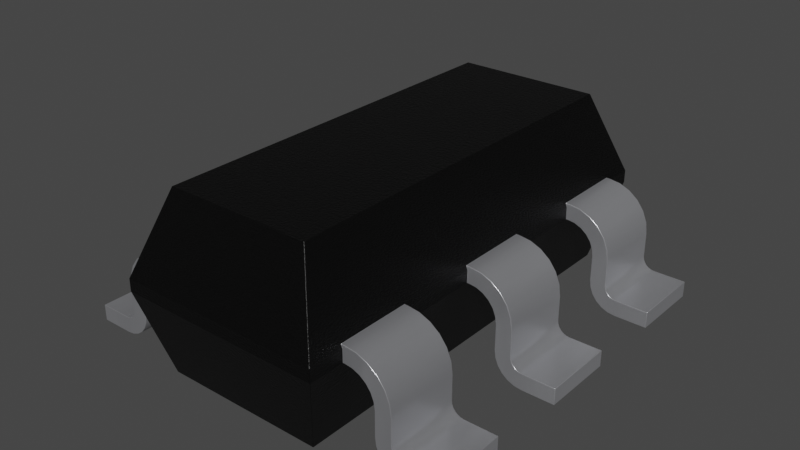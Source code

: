 # Source: SC-74-6_1.5x2.9mm_P0.95mm.blend  (saved by Blender 4.1.24; exported with 4.5.12 LTS)
import bpy
from mathutils import Matrix  # noqa: F401  (used for matrix-valued properties, if any)

bpy.ops.wm.read_factory_settings(use_empty=True)
scene = bpy.context.scene
scene.name = 'Scene'

# ---- collections
col_sc_74_6_1_5x2_9mm_p0_95mm = bpy.data.collections.new('SC-74-6_1.5x2.9mm_P0.95mm'); scene.collection.children.link(col_sc_74_6_1_5x2_9mm_p0_95mm)

# ---- materials (node trees are filled in below, after node groups)
mat_plastic_sintered_gloss_black = bpy.data.materials.new('plastic_sintered_gloss_black')
mat_plastic_sintered_gloss_black.use_transparent_shadow = False
mat_plastic_sintered_gloss_black.preview_render_type = 'CUBE'
mat_metal_pins = bpy.data.materials.new('metal_pins')
mat_metal_pins.use_transparent_shadow = False
mat_metal_pins.preview_render_type = 'CUBE'

# ---- material node trees
mat_plastic_sintered_gloss_black.use_nodes = True; mat_plastic_sintered_gloss_black.node_tree.nodes.clear()
_N = mat_plastic_sintered_gloss_black.node_tree.nodes; _L = mat_plastic_sintered_gloss_black.node_tree.links
n0 = _N.new('ShaderNodeBsdfPrincipled'); n0.name = 'Principled BSDF'; n0.location = (10, 300)
n0.distribution = 'GGX'
n0.subsurface_method = 'BURLEY'
n0.inputs[0].default_value = (0.0, 0.0, 0.0, 1.0)
n0.inputs[1].default_value = 0.1372
n0.inputs[2].default_value = 0.3706
n0.inputs[3].default_value = 1.45
n0.inputs[27].default_value = (0.0, 0.0, 0.0, 1.0)
n0.inputs[28].default_value = 1.0
n1 = _N.new('ShaderNodeOutputMaterial'); n1.name = 'Material Output'; n1.location = (300, 300)
n2 = _N.new('ShaderNodeTexNoise'); n2.name = 'Noise Texture'; n2.location = (-893, 54)
n2.inputs[2].default_value = 150.0
n2.inputs[3].default_value = 5.0
n2.inputs[4].default_value = 0.8375
n3 = _N.new('ShaderNodeBump'); n3.name = 'Bump'; n3.location = (-604, -53)
n3.inputs[0].default_value = 0.2
n3.inputs[1].default_value = 1.0
n3.inputs[2].default_value = 1.0
_L.new(n0.outputs[0], n1.inputs[0])
_L.new(n2.outputs[0], n3.inputs[3])
_L.new(n3.outputs[0], n0.inputs[5])
n1.is_active_output = True
mat_metal_pins.use_nodes = True; mat_metal_pins.node_tree.nodes.clear()
_N = mat_metal_pins.node_tree.nodes; _L = mat_metal_pins.node_tree.links
n0 = _N.new('ShaderNodeMapping'); n0.name = 'Mapping'; n0.location = (-1447, -91)
n0.inputs[3].default_value = (4.8, 1.2, 1.1)
n1 = _N.new('ShaderNodeBsdfPrincipled'); n1.name = 'Principled BSDF'; n1.location = (-560, 254)
n1.distribution = 'GGX'
n1.subsurface_method = 'BURLEY'
n1.inputs[1].default_value = 0.7818
n1.inputs[2].default_value = 0.2886
n1.inputs[3].default_value = 1.45
n1.inputs[13].default_value = 0.0
n1.inputs[27].default_value = (0.0, 0.0, 0.0, 1.0)
n1.inputs[28].default_value = 1.0
n2 = _N.new('ShaderNodeOutputMaterial'); n2.name = 'Material Output.002'; n2.location = (-205, 253)
n2.width = 213
n3 = _N.new('ShaderNodeTexNoise'); n3.name = 'Noise Texture.002'; n3.location = (-1228, -73)
n3.inputs[2].default_value = 0.1
n3.inputs[3].default_value = 7.0
n3.inputs[4].default_value = 0.6
n3.inputs[8].default_value = 0.4
n4 = _N.new('ShaderNodeTexCoord'); n4.name = 'Texture Coordinate'; n4.location = (-1636, -116)
n5 = _N.new('ShaderNodeMix'); n5.name = 'Mix.001'; n5.location = (-921, 45)
n5.data_type = 'RGBA'
n5.inputs[6].default_value = (0.9398, 0.9547, 1.0, 1.0)
n5.inputs[7].default_value = (0.13, 0.1259, 0.1359, 1.0)
n6 = _N.new('ShaderNodeBump'); n6.name = 'Bump.001'; n6.location = (-1001, -227)
n6.inputs[0].default_value = 0.05
n6.inputs[1].default_value = 0.01
n6.inputs[2].default_value = 1.0
_L.new(n1.outputs[0], n2.inputs[0])
_L.new(n3.outputs[0], n6.inputs[3])
_L.new(n0.outputs[0], n3.inputs[0])
_L.new(n3.outputs[0], n5.inputs[0])
_L.new(n4.outputs[3], n0.inputs[0])
_L.new(n5.outputs[2], n1.inputs[0])
_L.new(n6.outputs[0], n1.inputs[5])
n2.is_active_output = True

# ---- world
world_world = bpy.data.worlds.new('World'); scene.world = world_world
world_world.use_nodes = True; world_world.node_tree.nodes.clear()
_N = world_world.node_tree.nodes; _L = world_world.node_tree.links
n0 = _N.new('ShaderNodeOutputWorld'); n0.name = 'World Output'; n0.location = (300, 300)
n1 = _N.new('ShaderNodeBackground'); n1.name = 'Background'; n1.location = (10, 300)
n1.inputs[0].default_value = (0.05088, 0.05088, 0.05088, 1.0)
_L.new(n1.outputs[0], n0.inputs[0])
n0.is_active_output = True
world_world.color = (0.05088, 0.05088, 0.05088)
world_world.use_sun_shadow = False
world_world.sun_shadow_jitter_overblur = 0.0

# ---- meshes
me_shape_9_indexedfaceset_003 = bpy.data.meshes.new('SHAPE_9_IndexedFaceSet.003')
me_shape_9_indexedfaceset_003.from_pydata([(-0.6233, 0.7214, 0.6096), (-0.6325, 0.2261, 0.5842), (-0.6233, -1.184, 0.6096), (-0.6325, 1.179, 0.5842), (-0.6325, 0.7214, 0.508), (-0.6325, -0.7264, 0.5842), (0.6375, 1.179, 0.5842), (0.4526, -1.215, 1.092), (0.6375, -1.184, 0.5842), (0.6283, -0.7264, 0.6096), (0.6375, 0.2261, 0.5842), (-0.6325, -1.4, 0.5842), (-0.6325, -1.184, 0.5842), (-0.6325, -1.4, 0.508), (0.6375, -0.7264, 0.508), (0.6375, -0.7264, 0.5842), (0.6375, -0.2311, 0.5842), (0.6375, 1.395, 0.5842), (-0.6325, 1.395, 0.5842), (-0.6325, 1.179, 0.508), (-0.4476, 1.21, 1.092), (0.4526, 1.21, 1.092), (-0.4476, -1.215, 1.092), (0.6375, -1.4, 0.5842), (0.6375, -1.4, 0.508), (0.6375, 0.7214, 0.508), (0.6375, 1.395, 0.508), (0.5014, -1.263, 0.0), (-0.6325, 1.395, 0.508), (0.5014, 1.258, 0.0), (-0.6325, -0.7264, 0.508), (-0.4964, -1.263, 0.0), (-0.4964, 1.258, 0.0), (0.7759, -0.7264, 0.4559), (0.8219, -0.7264, 0.3762), (0.9598, -0.7264, 0.006058), (1.209, -0.7264, 0.0), (0.9398, -0.7264, 0.1397), (0.9296, -0.7264, 0.3302), (0.6502, -0.7264, 0.6096), (0.9201, -0.7264, 0.4025), (0.6375, -1.184, 0.508), (0.8219, -1.184, 0.3762), (0.828, -1.184, 0.3302), (0.8518, -1.184, 0.0889), (0.9598, -1.184, 0.006058), (1.006, -1.184, 0.1016), (0.9398, -1.184, 0.1397), (0.9519, -1.184, 0.1239), (0.6502, -1.184, 0.6096), (0.7225, -1.184, 0.6001), (1.006, -0.7264, 0.1016), (1.209, -1.184, 0.1016), (1.209, -0.7264, 0.1016), (1.209, -1.184, 0.0), (1.006, -0.7264, 0.0), (0.8341, -1.184, 0.1318), (0.8801, -1.184, 0.05208), (0.9169, -1.184, 0.02382), (1.006, -1.184, 0.0), (0.828, -0.7264, 0.1778), (0.8341, -0.7264, 0.1318), (0.8518, -0.7264, 0.0889), (0.8801, -0.7264, 0.05208), (0.9169, -0.7264, 0.02382), (0.828, -1.184, 0.1778), (0.828, -0.7264, 0.3302), (0.6962, -0.7264, 0.5019), (0.7391, -0.7264, 0.4842), (0.8042, -0.7264, 0.4191), (0.6502, -1.184, 0.508), (0.6962, -1.184, 0.5019), (0.7391, -1.184, 0.4842), (0.7759, -1.184, 0.4559), (0.8042, -1.184, 0.4191), (0.6502, -0.7264, 0.508), (0.6283, -1.184, 0.6096), (0.7899, -1.184, 0.5722), (0.8478, -1.184, 0.5278), (0.8922, -1.184, 0.4699), (0.9201, -1.184, 0.4025), (0.9296, -1.184, 0.3302), (0.7225, -0.7264, 0.6001), (0.7899, -0.7264, 0.5722), (0.8478, -0.7264, 0.5278), (0.8922, -0.7264, 0.4699), (0.9296, -0.7264, 0.1778), (0.9296, -1.184, 0.1778), (0.9322, -0.7264, 0.1581), (0.9519, -0.7264, 0.1239), (0.9677, -0.7264, 0.1118), (0.9861, -0.7264, 0.1042), (0.9322, -1.184, 0.1581), (0.9677, -1.184, 0.1118), (0.9861, -1.184, 0.1042), (-0.6579, -1.184, 0.508), (-0.7468, -1.184, 0.4842), (-0.8119, -1.184, 0.4191), (-0.8357, -1.184, 0.3302), (-0.8595, -1.184, 0.0889), (-0.9675, -1.184, 0.006058), (-1.217, -1.184, 0.0), (-1.217, -1.184, 0.1016), (-0.9399, -1.184, 0.1581), (-0.9475, -1.184, 0.1397), (-0.9596, -1.184, 0.1239), (-0.9754, -1.184, 0.1118), (-0.7976, -1.184, 0.5722), (-0.8555, -1.184, 0.5278), (-0.9278, -1.184, 0.4025), (-0.6325, -1.184, 0.508), (-0.7468, -0.7264, 0.4842), (-0.8119, -0.7264, 0.4191), (-0.8296, -0.7264, 0.3762), (-0.9675, -0.7264, 0.006058), (-1.013, -0.7264, 0.0), (-1.217, -0.7264, 0.0), (-0.9399, -0.7264, 0.1581), (-0.9754, -0.7264, 0.1118), (-0.9938, -0.7264, 0.1042), (-0.6579, -0.7264, 0.6096), (-0.7302, -0.7264, 0.6001), (-0.6233, -0.7264, 0.6096), (-1.013, -1.184, 0.0), (-0.8357, -0.7264, 0.1778), (-0.8418, -0.7264, 0.1318), (-0.8595, -0.7264, 0.0889), (-0.8878, -0.7264, 0.05208), (-0.9246, -0.7264, 0.02382), (-0.8418, -1.184, 0.1318), (-0.8878, -1.184, 0.05208), (-0.9246, -1.184, 0.02382), (-0.8357, -0.7264, 0.3302), (-0.8357, -1.184, 0.1778), (-0.7039, -1.184, 0.5019), (-0.7836, -1.184, 0.4559), (-0.8296, -1.184, 0.3762), (-0.6579, -0.7264, 0.508), (-0.7039, -0.7264, 0.5019), (-0.7836, -0.7264, 0.4559), (-0.7976, -0.7264, 0.5722), (-0.8555, -0.7264, 0.5278), (-0.8999, -0.7264, 0.4699), (-0.9278, -0.7264, 0.4025), (-0.9373, -0.7264, 0.3302), (-0.9373, -1.184, 0.3302), (-0.6579, -1.184, 0.6096), (-0.7302, -1.184, 0.6001), (-0.8999, -1.184, 0.4699), (-0.9373, -0.7264, 0.1778), (-0.9373, -1.184, 0.1778), (-0.9938, -1.184, 0.1042), (-0.9475, -0.7264, 0.1397), (-0.9596, -0.7264, 0.1239), (-1.013, -1.184, 0.1016), (-1.013, -0.7264, 0.1016), (-1.217, -0.7264, 0.1016), (0.6502, 0.2261, 0.508), (0.6962, 0.2261, 0.5019), (0.7759, 0.2261, 0.4559), (0.8219, 0.2261, 0.3762), (0.828, 0.2261, 0.3302), (0.8518, 0.2261, 0.0889), (0.8801, 0.2261, 0.05208), (0.9169, 0.2261, 0.02382), (0.9598, 0.2261, 0.006058), (1.006, 0.2261, 0.0), (1.209, 0.2261, 0.0), (0.9322, 0.2261, 0.1581), (0.9519, 0.2261, 0.1239), (0.9677, 0.2261, 0.1118), (0.9861, 0.2261, 0.1042), (0.7899, 0.2261, 0.5722), (0.8478, 0.2261, 0.5278), (0.6283, 0.2261, 0.6096), (0.6375, -0.2311, 0.508), (0.6502, -0.2311, 0.508), (0.6962, -0.2311, 0.5019), (0.7391, -0.2311, 0.4842), (0.7759, -0.2311, 0.4559), (0.8042, -0.2311, 0.4191), (0.8219, -0.2311, 0.3762), (0.8341, -0.2311, 0.1318), (0.8518, -0.2311, 0.0889), (0.9169, -0.2311, 0.02382), (1.006, -0.2311, 0.0), (1.209, -0.2311, 0.0), (1.209, -0.2311, 0.1016), (0.9296, -0.2311, 0.3302), (0.6502, -0.2311, 0.6096), (0.8478, -0.2311, 0.5278), (0.8922, -0.2311, 0.4699), (0.6283, -0.2311, 0.6096), (1.209, 0.2261, 0.1016), (0.8801, -0.2311, 0.05208), (0.9598, -0.2311, 0.006058), (0.8341, 0.2261, 0.1318), (0.828, -0.2311, 0.1778), (0.828, 0.2261, 0.1778), (0.828, -0.2311, 0.3302), (0.7391, 0.2261, 0.4842), (0.8042, 0.2261, 0.4191), (0.6375, 0.2261, 0.508), (0.6502, 0.2261, 0.6096), (0.7225, -0.2311, 0.6001), (0.7899, -0.2311, 0.5722), (0.9201, -0.2311, 0.4025), (0.7225, 0.2261, 0.6001), (0.8922, 0.2261, 0.4699), (0.9201, 0.2261, 0.4025), (0.9296, 0.2261, 0.3302), (0.9296, 0.2261, 0.1778), (0.9296, -0.2311, 0.1778), (0.9398, 0.2261, 0.1397), (1.006, 0.2261, 0.1016), (1.006, -0.2311, 0.1016), (0.9322, -0.2311, 0.1581), (0.9398, -0.2311, 0.1397), (0.9519, -0.2311, 0.1239), (0.9677, -0.2311, 0.1118), (0.9861, -0.2311, 0.1042), (0.6502, 1.179, 0.508), (0.7759, 1.179, 0.4559), (0.828, 1.179, 0.3302), (0.828, 1.179, 0.1778), (0.8341, 1.179, 0.1318), (0.8518, 1.179, 0.0889), (0.8801, 1.179, 0.05208), (0.9598, 1.179, 0.006058), (1.006, 1.179, 0.0), (0.9322, 1.179, 0.1581), (0.9861, 1.179, 0.1042), (0.6502, 1.179, 0.6096), (0.7899, 1.179, 0.5722), (0.6283, 1.179, 0.6096), (0.6375, 0.7214, 0.5842), (0.6962, 0.7214, 0.5019), (0.8219, 0.7214, 0.3762), (0.828, 0.7214, 0.3302), (1.209, 0.7214, 0.1016), (0.9296, 0.7214, 0.1778), (0.9322, 0.7214, 0.1581), (0.9398, 0.7214, 0.1397), (0.9519, 0.7214, 0.1239), (0.9677, 0.7214, 0.1118), (0.9861, 0.7214, 0.1042), (0.9296, 0.7214, 0.3302), (0.7225, 0.7214, 0.6001), (1.006, 1.179, 0.1016), (1.006, 0.7214, 0.1016), (1.209, 1.179, 0.1016), (1.209, 0.7214, 0.0), (1.209, 1.179, 0.0), (1.006, 0.7214, 0.0), (0.8341, 0.7214, 0.1318), (0.8518, 0.7214, 0.0889), (0.8801, 0.7214, 0.05208), (0.9169, 0.7214, 0.02382), (0.9598, 0.7214, 0.006058), (0.9169, 1.179, 0.02382), (0.828, 0.7214, 0.1778), (0.6962, 1.179, 0.5019), (0.7391, 1.179, 0.4842), (0.8042, 1.179, 0.4191), (0.8219, 1.179, 0.3762), (0.6502, 0.7214, 0.508), (0.7391, 0.7214, 0.4842), (0.7759, 0.7214, 0.4559), (0.8042, 0.7214, 0.4191), (0.6375, 1.179, 0.508), (0.6502, 0.7214, 0.6096), (0.6283, 0.7214, 0.6096), (0.7899, 0.7214, 0.5722), (0.8478, 0.7214, 0.5278), (0.8922, 0.7214, 0.4699), (0.9201, 0.7214, 0.4025), (0.7225, 1.179, 0.6001), (0.8478, 1.179, 0.5278), (0.8922, 1.179, 0.4699), (0.9201, 1.179, 0.4025), (0.9296, 1.179, 0.3302), (0.9296, 1.179, 0.1778), (0.9398, 1.179, 0.1397), (0.9519, 1.179, 0.1239), (0.9677, 1.179, 0.1118), (-1.217, 0.2261, 0.0), (-1.217, -0.2311, 0.0), (-0.8357, 0.2261, 0.1778), (-0.8418, 0.2261, 0.1318), (-0.9675, 0.2261, 0.006058), (-1.013, 0.2261, 0.0), (-0.8418, -0.2311, 0.1318), (-0.8595, -0.2311, 0.0889), (-0.9246, -0.2311, 0.02382), (-0.9675, -0.2311, 0.006058), (-1.013, -0.2311, 0.0), (-0.8357, -0.2311, 0.3302), (-0.8357, 0.2261, 0.3302), (-0.7039, -0.2311, 0.5019), (-0.7468, -0.2311, 0.4842), (-0.7836, -0.2311, 0.4559), (-0.6579, 0.2261, 0.508), (-0.7468, 0.2261, 0.4842), (-0.7836, 0.2261, 0.4559), (-0.8119, 0.2261, 0.4191), (-0.8296, 0.2261, 0.3762), (-0.6325, 0.2261, 0.508), (-0.6579, 0.2261, 0.6096), (-0.7302, 0.2261, 0.6001), (-0.7976, 0.2261, 0.5722), (-0.9278, 0.2261, 0.4025), (-0.9373, 0.2261, 0.3302), (-0.6579, -0.2311, 0.6096), (-0.7976, -0.2311, 0.5722), (-0.9278, -0.2311, 0.4025), (-0.9373, -0.2311, 0.3302), (-0.9373, -0.2311, 0.1778), (-0.9475, -0.2311, 0.1397), (-0.9596, -0.2311, 0.1239), (-0.9938, -0.2311, 0.1042), (-0.9399, 0.2261, 0.1581), (-0.9596, 0.2261, 0.1239), (-0.9754, 0.2261, 0.1118), (-0.9938, 0.2261, 0.1042), (-0.6325, -0.2311, 0.508), (-0.6325, -0.2311, 0.5842), (-0.6579, -0.2311, 0.508), (-0.8119, -0.2311, 0.4191), (-0.8296, -0.2311, 0.3762), (-0.8357, -0.2311, 0.1778), (-0.8878, -0.2311, 0.05208), (-1.217, -0.2311, 0.1016), (-1.013, -0.2311, 0.1016), (-0.9399, -0.2311, 0.1581), (-0.9754, -0.2311, 0.1118), (-0.7302, -0.2311, 0.6001), (-0.8555, -0.2311, 0.5278), (-0.8999, -0.2311, 0.4699), (-0.6233, -0.2311, 0.6096), (-0.6233, 0.2261, 0.6096), (-0.7039, 0.2261, 0.5019), (-0.8595, 0.2261, 0.0889), (-0.8878, 0.2261, 0.05208), (-0.9246, 0.2261, 0.02382), (-1.217, 0.2261, 0.1016), (-1.013, 0.2261, 0.1016), (-0.9373, 0.2261, 0.1778), (-0.9475, 0.2261, 0.1397), (-0.8555, 0.2261, 0.5278), (-0.8999, 0.2261, 0.4699), (-1.013, 1.179, 0.0), (-1.217, 1.179, 0.0), (-0.8357, 1.179, 0.1778), (-0.8595, 1.179, 0.0889), (-0.8878, 1.179, 0.05208), (-1.013, 0.7214, 0.0), (-0.8357, 1.179, 0.3302), (-0.6579, 0.7214, 0.508), (-0.7039, 0.7214, 0.5019), (-0.7468, 0.7214, 0.4842), (-0.7836, 0.7214, 0.4559), (-0.8119, 0.7214, 0.4191), (-0.6579, 1.179, 0.508), (-0.7039, 1.179, 0.5019), (-0.8296, 1.179, 0.3762), (-0.6579, 0.7214, 0.6096), (-0.6579, 1.179, 0.6096), (-0.6233, 1.179, 0.6096), (-0.7302, 1.179, 0.6001), (-0.7976, 1.179, 0.5722), (-0.8555, 1.179, 0.5278), (-0.8999, 1.179, 0.4699), (-0.9278, 1.179, 0.4025), (-0.7302, 0.7214, 0.6001), (-0.7976, 0.7214, 0.5722), (-0.8999, 0.7214, 0.4699), (-0.9373, 0.7214, 0.3302), (-0.9373, 1.179, 0.3302), (-0.9373, 1.179, 0.1778), (-1.013, 1.179, 0.1016), (-0.9475, 1.179, 0.1397), (-0.9596, 1.179, 0.1239), (-0.9754, 1.179, 0.1118), (-0.9938, 1.179, 0.1042), (-1.217, 0.7214, 0.1016), (-1.217, 1.179, 0.1016), (-0.6325, 0.7214, 0.5842), (-0.8296, 0.7214, 0.3762), (-0.8357, 0.7214, 0.3302), (-0.8357, 0.7214, 0.1778), (-0.8418, 0.7214, 0.1318), (-0.8595, 0.7214, 0.0889), (-0.8878, 0.7214, 0.05208), (-0.9246, 0.7214, 0.02382), (-0.9675, 0.7214, 0.006058), (-1.217, 0.7214, 0.0), (-1.013, 0.7214, 0.1016), (-0.9373, 0.7214, 0.1778), (-0.9399, 0.7214, 0.1581), (-0.9475, 0.7214, 0.1397), (-0.9596, 0.7214, 0.1239), (-0.9754, 0.7214, 0.1118), (-0.9938, 0.7214, 0.1042), (-0.8555, 0.7214, 0.5278), (-0.9278, 0.7214, 0.4025), (-0.7468, 1.179, 0.4842), (-0.7836, 1.179, 0.4559), (-0.8119, 1.179, 0.4191), (-0.8418, 1.179, 0.1318), (-0.9246, 1.179, 0.02382), (-0.9675, 1.179, 0.006058), (-0.9399, 1.179, 0.1581)], [], [(323, 322, 321, 347, 320, 346, 311, 310, 349, 348, 309, 308, 307, 339, 1, 306, 301, 340, 302, 303, 304, 305, 297, 287, 288, 341, 342, 343, 289, 290, 285, 344, 345), (298, 340, 301, 326), (106, 118, 119, 151), (167, 193, 187, 186), (324, 30, 5, 325), (333, 320, 347, 317), (8, 76, 9, 15, 16, 192, 174, 10, 235, 271, 234, 6, 17, 21, 7, 23), (201, 180, 179, 159), (166, 167, 186, 185), (191, 206, 209, 208), (192, 189, 203, 174), (110, 13, 11, 12), (214, 215, 187, 193), (171, 220, 215, 214), (274, 275, 279, 278), (103, 117, 152, 104), (145, 109, 143, 144), (224, 225, 254, 260), (14, 41, 24, 27, 29, 26, 269, 25, 202, 175), (151, 119, 155, 154), (229, 252, 251, 253), (237, 264, 223, 238), (223, 224, 260, 238), (90, 93, 94, 91), (290, 289, 294, 295), (271, 270, 232, 234), (28, 19, 3, 18), (257, 256, 227, 259), (20, 18, 3, 367, 0, 386, 1, 339, 338, 325, 5, 122, 2, 12, 11, 22), (324, 326, 301, 306), (387, 364, 407, 361), (359, 405, 363, 358), (305, 328, 296, 297), (285, 286, 331, 344), (346, 316, 315, 311), (361, 407, 406, 360), (308, 309, 313, 335), (18, 20, 21, 17), (33, 73, 72, 68), (44, 56, 61, 62), (385, 384, 396, 379), (59, 45, 35, 55), (343, 342, 330, 293), (368, 369, 374, 373), (348, 349, 337, 336), (318, 321, 322, 334), (37, 47, 48, 89), (89, 48, 93, 90), (49, 50, 82, 39), (50, 77, 83, 82), (0, 367, 366, 365), (189, 204, 207, 203), (23, 24, 41, 8), (91, 94, 46, 51), (18, 17, 26, 28), (38, 81, 87, 86), (213, 217, 218, 169), (411, 398, 397, 378), (77, 78, 84, 83), (378, 397, 376, 377), (136, 113, 112, 97), (306, 4, 19, 28, 32, 31, 13, 110, 30, 324), (133, 129, 125, 124), (140, 141, 108, 107), (123, 101, 116, 115), (11, 13, 24, 23), (113, 136, 98, 132), (262, 266, 236, 261), (300, 303, 302, 299), (92, 88, 86, 87), (149, 150, 145, 144), (270, 247, 276, 232), (376, 404, 372, 377), (98, 133, 124, 132), (2, 122, 120, 146), (159, 179, 178, 200), (370, 371, 375, 403), (253, 258, 228, 229), (121, 140, 107, 147), (115, 114, 100, 123), (96, 111, 138, 134), (79, 80, 40, 85), (78, 79, 85, 84), (116, 101, 102, 156), (4, 306, 1, 386), (283, 243, 244, 284), (349, 310, 314, 337), (55, 36, 54, 59), (280, 246, 240, 281), (185, 186, 187, 215, 220, 219, 218, 217, 216, 212, 188, 206, 191, 190, 205, 204, 189, 192, 16, 175, 176, 177, 178, 179, 180, 181, 199, 197, 182, 183, 194, 184, 195), (261, 236, 265, 221), (6, 269, 26, 17), (67, 71, 70, 75), (221, 265, 25, 269), (258, 257, 259, 228), (28, 26, 29, 32), (10, 202, 25, 235), (158, 177, 176, 157), (263, 268, 267, 222), (161, 198, 197, 199), (157, 176, 175, 202), (117, 103, 150, 149), (195, 184, 164, 165), (183, 182, 196, 162), (200, 178, 177, 158), (264, 237, 268, 263), (272, 273, 277, 233), (185, 195, 165, 166), (255, 254, 225, 226), (15, 14, 175, 16), (160, 181, 180, 201), (205, 190, 173, 172), (128, 127, 130, 131), (204, 205, 172, 207), (169, 218, 219, 170), (32, 29, 27, 31), (256, 257, 258, 253, 251, 239, 249, 245, 244, 243, 242, 241, 240, 246, 275, 274, 273, 272, 247, 270, 271, 235, 25, 265, 236, 266, 267, 268, 237, 238, 260, 254, 255), (190, 191, 208, 173), (168, 216, 217, 213), (97, 112, 139, 135), (141, 142, 148, 108), (58, 57, 63, 64), (248, 249, 239, 250), (289, 343, 293, 294), (68, 72, 71, 67), (7, 21, 20, 22), (31, 27, 24, 13), (276, 233, 277, 278, 279, 280, 281, 230, 282, 283, 284, 231, 248, 250, 252, 229, 228, 259, 227, 226, 225, 224, 223, 264, 263, 222, 262, 261, 221, 269, 6, 234, 232), (126, 125, 129, 99), (284, 244, 245, 231), (252, 250, 239, 251), (222, 267, 266, 262), (170, 219, 220, 171), (280, 279, 275, 246), (216, 168, 211, 212), (9, 39, 82, 83, 84, 85, 40, 38, 86, 88, 37, 89, 90, 91, 51, 53, 36, 55, 35, 64, 63, 62, 61, 60, 66, 34, 69, 33, 68, 67, 75, 14, 15), (156, 102, 154, 155), (184, 194, 163, 164), (342, 341, 292, 330), (194, 183, 162, 163), (329, 291, 288, 287), (241, 230, 281, 240), (210, 188, 212, 211), (273, 274, 278, 277), (60, 61, 56, 65), (210, 209, 206, 188), (247, 272, 233, 276), (230, 241, 242, 282), (231, 245, 249, 248), (295, 286, 285, 290), (198, 196, 182, 197), (341, 288, 291, 292), (58, 45, 59, 54, 52, 46, 94, 93, 48, 47, 92, 87, 81, 80, 79, 78, 77, 50, 49, 76, 8, 41, 70, 71, 72, 73, 74, 42, 43, 65, 56, 44, 57), (296, 329, 287, 297), (319, 323, 345, 332), (299, 302, 340, 298), (309, 348, 336, 313), (256, 255, 226, 227), (57, 44, 62, 63), (181, 160, 161, 199), (317, 347, 321, 318), (69, 74, 73, 33), (328, 305, 304, 327), (338, 339, 307, 312), (327, 304, 303, 300), (120, 121, 147, 146), (127, 126, 99, 130), (38, 40, 80, 81), (315, 314, 310, 311), (135, 139, 111, 96), (353, 408, 390, 391), (334, 322, 323, 319), (118, 153, 152, 117, 149, 144, 143, 142, 141, 140, 121, 120, 122, 5, 30, 137, 138, 111, 139, 112, 113, 132, 124, 125, 126, 127, 128, 114, 115, 116, 156, 155, 119), (371, 372, 404, 375), (344, 331, 332, 345), (354, 353, 391, 392), (282, 242, 243, 283), (329, 296, 328, 327, 300, 299, 298, 326, 324, 325, 338, 312, 335, 313, 336, 337, 314, 315, 316, 333, 317, 318, 334, 319, 332, 331, 286, 295, 294, 293, 330, 292, 291), (75, 70, 41, 14), (134, 95, 110, 12, 2, 146, 147, 107, 108, 148, 109, 145, 150, 103, 104, 105, 106, 151, 154, 102, 101, 123, 100, 131, 130, 99, 129, 133, 98, 136, 97, 135, 96), (34, 42, 74, 69), (45, 58, 64, 35), (42, 34, 66, 43), (66, 60, 65, 43), (51, 46, 52, 53), (110, 95, 137, 30), (105, 153, 118, 106), (307, 308, 335, 312), (350, 410, 394, 355), (76, 49, 39, 9), (360, 406, 405, 359), (88, 92, 47, 37), (410, 409, 393, 394), (409, 354, 392, 393), (388, 389, 352, 356), (364, 387, 388, 356), (23, 7, 22, 11), (214, 193, 167, 166, 165, 164, 163, 162, 196, 198, 161, 160, 201, 159, 200, 158, 157, 202, 10, 174, 203, 207, 172, 173, 208, 209, 210, 211, 168, 213, 169, 170, 171), (351, 395, 384, 385), (389, 390, 408, 352), (398, 411, 380, 399), (36, 53, 52, 54), (320, 333, 316, 346), (134, 138, 137, 95), (402, 383, 379, 396), (401, 382, 383, 402), (400, 381, 382, 401), (369, 370, 403, 374), (366, 368, 373, 365), (355, 395, 351, 350), (104, 152, 153, 105), (114, 128, 131, 100), (361, 360, 359, 358, 357, 4, 386, 0, 365, 373, 374, 403, 375, 404, 376, 397, 398, 399, 400, 401, 402, 396, 384, 395, 355, 394, 393, 392, 391, 390, 389, 388, 387), (405, 406, 407, 364, 356, 352, 408, 353, 354, 409, 410, 350, 351, 385, 379, 383, 382, 381, 380, 411, 378, 377, 372, 371, 370, 369, 368, 366, 367, 3, 19, 362, 363), (142, 143, 109, 148), (4, 357, 362, 19), (358, 363, 362, 357), (399, 380, 381, 400)])
me_shape_9_indexedfaceset_003.polygons.foreach_set('use_smooth', [True] * 218)
me_shape_9_indexedfaceset_003.polygons.foreach_set('material_index', [1, 1, 1, 1, 0, 1, 0, 1, 1, 1, 1, 0, 1, 1, 1, 1, 1, 1, 0, 1, 1, 1, 1, 1, 1, 1, 0, 1, 0, 1, 1, 1, 1, 1, 1, 1, 1, 0, 1, 1, 1, 1, 1, 1, 1, 1, 1, 1, 1, 1, 1, 1, 0, 1, 0, 1, 1, 1, 1, 1, 1, 0, 1, 1, 1, 0, 1, 1, 1, 1, 1, 1, 1, 1, 1, 1, 1, 1, 1, 1, 1, 1, 1, 1, 0, 1, 1, 1, 1, 1, 1, 0, 1, 1, 1, 0, 0, 1, 1, 1, 1, 1, 1, 1, 1, 1, 1, 1, 1, 0, 1, 1, 1, 1, 1, 0, 1, 1, 1, 1, 1, 1, 1, 1, 1, 0, 0, 1, 1, 1, 1, 1, 1, 1, 1, 1, 1, 1, 1, 1, 1, 1, 1, 1, 1, 1, 1, 1, 1, 1, 1, 1, 1, 1, 1, 1, 1, 1, 1, 1, 1, 1, 1, 1, 1, 1, 1, 1, 1, 1, 1, 1, 1, 1, 1, 1, 1, 1, 1, 1, 1, 1, 1, 1, 1, 1, 1, 1, 1, 1, 1, 1, 1, 1, 1, 1, 0, 1, 1, 1, 1, 1, 1, 1, 1, 1, 1, 1, 1, 1, 1, 1, 1, 1, 1, 1, 1, 1])
_k = set([(0, 365), (0, 367), (0, 386), (1, 306), (1, 339), (1, 386), (2, 12), (2, 122), (2, 146), (3, 18), (3, 19), (3, 367), (4, 19), (4, 306), (4, 357), (4, 386), (5, 30), (5, 122), (5, 325), (6, 17), (6, 234), (6, 269), (7, 21), (7, 22), (7, 23), (8, 23), (8, 41), (8, 76), (9, 15), (9, 39), (9, 76), (10, 174), (10, 202), (10, 235), (11, 12), (11, 13), (11, 22), (11, 23), (12, 110), (13, 24), (13, 31), (13, 110), (14, 15), (14, 41), (14, 75), (14, 175), (15, 16), (16, 175), (16, 192), (17, 18), (17, 21), (17, 26), (18, 20), (18, 28), (19, 28), (19, 362), (20, 21), (20, 22), (23, 24), (24, 27), (24, 41), (25, 202), (25, 235), (25, 265), (25, 269), (26, 28), (26, 29), (26, 269), (27, 29), (27, 31), (28, 32), (29, 32), (30, 110), (30, 137), (30, 324), (31, 32), (33, 68), (33, 69), (34, 66), (34, 69), (35, 55), (35, 64), (36, 53), (36, 54), (36, 55), (37, 88), (37, 89), (38, 40), (38, 86), (39, 82), (40, 85), (41, 70), (42, 43), (42, 74), (43, 65), (44, 56), (44, 57), (45, 58), (45, 59), (46, 52), (46, 94), (47, 48), (47, 92), (48, 93), (49, 50), (49, 76), (50, 77), (51, 53), (51, 91), (52, 53), (52, 54), (54, 59), (56, 65), (57, 58), (60, 61), (60, 66), (61, 62), (62, 63), (63, 64), (67, 68), (67, 75), (70, 71), (71, 72), (72, 73), (73, 74), (77, 78), (78, 79), (79, 80), (80, 81), (81, 87), (82, 83), (83, 84), (84, 85), (86, 88), (87, 92), (89, 90), (90, 91), (93, 94), (95, 110), (95, 134), (96, 134), (96, 135), (97, 135), (97, 136), (98, 133), (98, 136), (99, 129), (99, 130), (100, 123), (100, 131), (101, 102), (101, 116), (101, 123), (102, 154), (102, 156), (103, 104), (103, 150), (104, 105), (105, 106), (106, 151), (107, 108), (107, 147), (108, 148), (109, 145), (109, 148), (111, 138), (111, 139), (112, 113), (112, 139), (113, 132), (114, 115), (114, 128), (115, 116), (116, 156), (117, 149), (117, 152), (118, 119), (118, 153), (119, 155), (120, 121), (120, 122), (121, 140), (124, 125), (124, 132), (125, 126), (126, 127), (127, 128), (129, 133), (130, 131), (137, 138), (140, 141), (141, 142), (142, 143), (143, 144), (144, 149), (145, 150), (146, 147), (151, 154), (152, 153), (155, 156), (157, 158), (157, 202), (158, 200), (159, 200), (159, 201), (160, 161), (160, 201), (161, 198), (162, 163), (162, 196), (163, 164), (164, 165), (165, 166), (166, 167), (167, 186), (167, 193), (168, 211), (168, 213), (169, 170), (169, 213), (170, 171), (171, 214), (172, 173), (172, 207), (173, 208), (174, 192), (174, 203), (175, 176), (175, 202), (176, 177), (177, 178), (178, 179), (179, 180), (180, 181), (181, 199), (182, 183), (182, 197), (183, 194), (184, 194), (184, 195), (185, 186), (185, 195), (186, 187), (187, 193), (187, 215), (188, 206), (188, 212), (189, 192), (189, 204), (190, 191), (190, 205), (191, 206), (193, 214), (196, 198), (197, 199), (203, 207), (204, 205), (208, 209), (209, 210), (210, 211), (212, 216), (215, 220), (216, 217), (217, 218), (218, 219), (219, 220), (221, 261), (221, 269), (222, 262), (222, 263), (223, 224), (223, 264), (224, 225), (225, 226), (226, 227), (227, 259), (228, 229), (228, 259), (229, 252), (230, 281), (230, 282), (231, 248), (231, 284), (232, 234), (232, 276), (233, 276), (233, 277), (234, 271), (235, 271), (236, 265), (236, 266), (237, 238), (237, 268), (238, 260), (239, 249), (239, 250), (239, 251), (240, 241), (240, 246), (241, 242), (242, 243), (243, 244), (244, 245), (245, 249), (246, 275), (247, 270), (247, 272), (248, 250), (250, 252), (251, 252), (251, 253), (253, 258), (254, 255), (254, 260), (255, 256), (256, 257), (257, 258), (261, 262), (263, 264), (266, 267), (267, 268), (270, 271), (272, 273), (273, 274), (274, 275), (277, 278), (278, 279), (279, 280), (280, 281), (282, 283), (283, 284), (285, 286), (285, 290), (285, 344), (286, 295), (286, 331), (287, 288), (287, 297), (288, 341), (289, 290), (289, 343), (291, 292), (291, 329), (292, 330), (293, 294), (293, 330), (294, 295), (296, 328), (296, 329), (297, 305), (298, 299), (298, 326), (299, 300), (300, 327), (301, 306), (301, 340), (302, 303), (302, 340), (303, 304), (304, 305), (306, 324), (307, 308), (307, 339), (308, 309), (309, 348), (310, 311), (310, 349), (311, 346), (312, 335), (312, 338), (313, 335), (313, 336), (314, 315), (314, 337), (315, 316), (316, 333), (317, 318), (317, 333), (318, 334), (319, 332), (319, 334), (320, 346), (320, 347), (321, 322), (321, 347), (322, 323), (323, 345), (324, 325), (324, 326), (325, 338), (327, 328), (331, 332), (331, 344), (336, 337), (338, 339), (341, 342), (342, 343), (344, 345), (348, 349), (350, 351), (350, 410), (351, 385), (351, 395), (352, 356), (352, 408), (353, 354), (353, 408), (354, 409), (355, 394), (355, 395), (356, 364), (357, 358), (358, 359), (359, 360), (360, 361), (361, 387), (362, 363), (363, 405), (364, 407), (365, 373), (366, 367), (366, 368), (368, 369), (369, 370), (370, 371), (371, 372), (372, 377), (373, 374), (374, 403), (375, 403), (375, 404), (376, 397), (376, 404), (377, 378), (378, 411), (379, 383), (379, 385), (380, 381), (380, 411), (381, 382), (382, 383), (384, 385), (384, 395), (384, 396), (387, 388), (388, 389), (389, 390), (390, 391), (391, 392), (392, 393), (393, 394), (396, 402), (397, 398), (398, 399), (399, 400), (400, 401), (401, 402), (405, 406), (406, 407), (409, 410)])
me_shape_9_indexedfaceset_003.attributes.new('sharp_edge', 'BOOLEAN', 'EDGE').data.foreach_set('value', [ (min(e.vertices), max(e.vertices)) in _k for e in me_shape_9_indexedfaceset_003.edges])
_uv = me_shape_9_indexedfaceset_003.uv_layers.new(name='UVMap')
_uv.uv.foreach_set('vector', [0.1457, 0.3418, 0.1523, 0.3446, 0.1579, 0.3489, 0.1623, 0.3545, 0.165, 0.3611, 0.1659, 0.3682, 0.1659, 0.4227, 0.1693, 0.4486, 0.1793, 0.4727, 0.1952, 0.4934, 0.2159, 0.5093, 0.24, 0.5193, 0.2659, 0.5227, 0.2783, 0.5227, 0.275, 0.5136, 0.275, 0.4864, 0.2659, 0.4864, 0.2494, 0.4842, 0.2341, 0.4778, 0.2209, 0.4677, 0.2108, 0.4545, 0.2044, 0.4392, 0.2023, 0.4227, 0.2023, 0.3682, 0.2001, 0.3517, 0.1937, 0.3364, 0.1836, 0.3232, 0.1705, 0.3131, 0.1551, 0.3067, 0.1386, 0.3045, 0.06591, 0.3045, 0.06591, 0.3409, 0.1386, 0.3409, 0.2494, 0.4182, 0.2494, 0.5818, 0.2659, 0.5818, 0.2659, 0.4182, 0.1523, 0.07727, 0.1523, 0.2409, 0.1457, 0.2409, 0.1457, 0.07727, 0.5818, 0.3045, 0.5818, 0.3409, 0.4182, 0.3409, 0.4182, 0.3045, 0.4182, 0.4864, 0.2409, 0.4864, 0.2409, 0.5136, 0.4182, 0.5136, 0.4182, 0.3611, 0.5818, 0.3611, 0.5818, 0.3545, 0.4182, 0.3545, 0.07727, 0.5136, 0.07727, 0.5227, 0.2409, 0.5227, 0.2409, 0.5136, 0.4182, 0.5136, 0.4182, 0.5227, 0.5818, 0.5227, 0.5818, 0.5136, 0.7591, 0.5136, 0.7591, 0.5227, 0.9227, 0.5227, 0.9227, 0.5136, 1.0, 0.5136, 0.9338, 0.6955, 0.06618, 0.6955, 0.0, 0.5136, 0.5818, 0.4545, 0.4182, 0.4545, 0.4182, 0.4677, 0.5818, 0.4677, 0.8614, 0.5818, 0.9341, 0.5818, 0.9341, 0.4182, 0.8614, 0.4182, 0.4182, 0.4727, 0.4182, 0.4486, 0.5818, 0.4486, 0.5818, 0.4727, 0.7262, 0.4182, 0.7341, 0.4182, 0.7341, 0.5818, 0.7262, 0.5818, 0.07727, 0.4864, 0.0, 0.4864, 0.0, 0.5136, 0.07727, 0.5136, 0.8614, 0.5818, 0.8614, 0.4182, 0.9341, 0.4182, 0.9341, 0.5818, 0.8543, 0.5818, 0.8543, 0.4182, 0.8614, 0.4182, 0.8614, 0.5818, 0.7591, 0.4727, 0.7591, 0.4486, 0.9227, 0.4486, 0.9227, 0.4727, 0.07727, 0.3611, 0.2409, 0.3611, 0.2409, 0.3545, 0.07727, 0.3545, 0.07727, 0.4227, 0.07727, 0.4486, 0.2409, 0.4486, 0.2409, 0.4227, 0.9227, 0.3682, 0.9227, 0.3517, 0.7591, 0.3517, 0.7591, 0.3682, 0.2409, 0.4864, 0.07727, 0.4864, 0.0, 0.4864, 0.04872, 0.3045, 0.9513, 0.3045, 1.0, 0.4864, 0.9227, 0.4864, 0.7591, 0.4864, 0.5818, 0.4864, 0.4182, 0.4864, 0.1457, 0.07727, 0.1457, 0.2409, 0.1386, 0.2409, 0.1386, 0.07727, 0.8614, 0.9227, 0.9341, 0.9227, 0.9341, 0.7591, 0.8614, 0.7591, 0.7591, 0.4392, 0.9227, 0.4392, 0.9227, 0.4227, 0.7591, 0.4227, 0.9227, 0.4227, 0.9227, 0.3682, 0.7591, 0.3682, 0.7591, 0.4227, 0.8477, 0.2409, 0.8477, 0.07727, 0.8543, 0.07727, 0.8543, 0.2409, 0.1386, 0.5818, 0.1551, 0.5818, 0.1551, 0.4182, 0.1386, 0.4182, 0.7262, 0.7591, 0.7341, 0.7591, 0.7341, 0.9227, 0.7262, 0.9227, 1.0, 0.4864, 0.9227, 0.4864, 0.9227, 0.5136, 1.0, 0.5136, 0.8295, 0.7591, 0.8164, 0.7591, 0.8164, 0.9227, 0.8295, 0.9227, 0.9338, 0.6955, 1.0, 0.5136, 0.9227, 0.5136, 0.9227, 0.5227, 0.7591, 0.5227, 0.7591, 0.5136, 0.5818, 0.5136, 0.5818, 0.5227, 0.4182, 0.5227, 0.4182, 0.5136, 0.2409, 0.5136, 0.2409, 0.5227, 0.07727, 0.5227, 0.07727, 0.5136, 0.0, 0.5136, 0.06618, 0.6955, 0.275, 0.4182, 0.2659, 0.4182, 0.2659, 0.5818, 0.275, 0.5818, 0.7591, 0.4392, 0.9227, 0.4392, 0.9227, 0.4545, 0.7591, 0.4545, 0.2341, 0.7591, 0.2341, 0.9227, 0.2494, 0.9227, 0.2494, 0.7591, 0.5818, 0.4392, 0.4182, 0.4392, 0.4182, 0.4227, 0.5818, 0.4227, 0.5818, 0.3045, 0.4182, 0.3045, 0.4182, 0.3409, 0.5818, 0.3409, 0.5818, 0.3682, 0.4182, 0.3682, 0.4182, 0.4227, 0.5818, 0.4227, 0.7591, 0.4545, 0.9227, 0.4545, 0.9227, 0.4677, 0.7591, 0.4677, 0.24, 0.5818, 0.2159, 0.5818, 0.2159, 0.4182, 0.24, 0.4182, 0.275, 0.5136, 0.3412, 0.6955, 0.6634, 0.6955, 0.7295, 0.5136, 0.7791, 0.2409, 0.7791, 0.07727, 0.7659, 0.07727, 0.7659, 0.2409, 0.07727, 0.3364, 0.07727, 0.3517, 0.2409, 0.3517, 0.2409, 0.3364, 0.06591, 0.9227, 0.06591, 0.7591, 0.1386, 0.7591, 0.1386, 0.9227, 0.8614, 0.07727, 0.8449, 0.07727, 0.8449, 0.2409, 0.8614, 0.2409, 0.1705, 0.5818, 0.1836, 0.5818, 0.1836, 0.4182, 0.1705, 0.4182, 0.24, 0.9227, 0.2159, 0.9227, 0.2159, 0.7591, 0.24, 0.7591, 0.5818, 0.4934, 0.5818, 0.4727, 0.4182, 0.4727, 0.4182, 0.4934, 0.1579, 0.4182, 0.1579, 0.5818, 0.1523, 0.5818, 0.1523, 0.4182, 0.2409, 0.3545, 0.07727, 0.3545, 0.07727, 0.3489, 0.2409, 0.3489, 0.8421, 0.2409, 0.8421, 0.07727, 0.8477, 0.07727, 0.8477, 0.2409, 0.7341, 0.07727, 0.76, 0.07727, 0.76, 0.2409, 0.7341, 0.2409, 0.76, 0.07727, 0.7841, 0.07727, 0.7841, 0.2409, 0.76, 0.2409, 0.2783, 0.7591, 0.2783, 0.9227, 0.2659, 0.9227, 0.2659, 0.7591, 0.7341, 0.4182, 0.76, 0.4182, 0.76, 0.5818, 0.7341, 0.5818, 0.0, 0.5136, 0.0, 0.4864, 0.07727, 0.4864, 0.07727, 0.5136, 0.8543, 0.2409, 0.8543, 0.07727, 0.8614, 0.07727, 0.8614, 0.2409, 0.275, 0.5136, 0.7295, 0.5136, 0.7295, 0.4864, 0.275, 0.4864, 0.2409, 0.4227, 0.07727, 0.4227, 0.07727, 0.3682, 0.2409, 0.3682, 0.5818, 0.3545, 0.4182, 0.3545, 0.4182, 0.3489, 0.5818, 0.3489, 0.9227, 0.3611, 0.7591, 0.3611, 0.7591, 0.3682, 0.9227, 0.3682, 0.7841, 0.07727, 0.8048, 0.07727, 0.8048, 0.2409, 0.7841, 0.2409, 0.9227, 0.3682, 0.7591, 0.3682, 0.7591, 0.4227, 0.9227, 0.4227, 0.07727, 0.4392, 0.2409, 0.4392, 0.2409, 0.4545, 0.07727, 0.4545, 0.5818, 0.4864, 0.7591, 0.4864, 0.9227, 0.4864, 1.0, 0.4864, 0.9513, 0.3045, 0.04872, 0.3045, 0.0, 0.4864, 0.07727, 0.4864, 0.2409, 0.4864, 0.4182, 0.4864, 0.07727, 0.3682, 0.07727, 0.3517, 0.2409, 0.3517, 0.2409, 0.3682, 0.2159, 0.2409, 0.1952, 0.2409, 0.1952, 0.07727, 0.2159, 0.07727, 0.1386, 0.07727, 0.06591, 0.07727, 0.06591, 0.2409, 0.1386, 0.2409, 0.275, 0.5136, 0.275, 0.4864, 0.7295, 0.4864, 0.7295, 0.5136, 0.2409, 0.4392, 0.07727, 0.4392, 0.07727, 0.4227, 0.2409, 0.4227, 0.7659, 0.9227, 0.7659, 0.7591, 0.7506, 0.7591, 0.7506, 0.9227, 0.2209, 0.4182, 0.2209, 0.5818, 0.2341, 0.5818, 0.2341, 0.4182, 0.07727, 0.3611, 0.2409, 0.3611, 0.2409, 0.3682, 0.07727, 0.3682, 0.2409, 0.3682, 0.07727, 0.3682, 0.07727, 0.4227, 0.2409, 0.4227, 0.7341, 0.7591, 0.76, 0.7591, 0.76, 0.9227, 0.7341, 0.9227, 0.7591, 0.4227, 0.7591, 0.4486, 0.9227, 0.4486, 0.9227, 0.4227, 0.07727, 0.4227, 0.07727, 0.3682, 0.2409, 0.3682, 0.2409, 0.4227, 0.2783, 0.07727, 0.2783, 0.2409, 0.2659, 0.2409, 0.2659, 0.07727, 0.7791, 0.5818, 0.7791, 0.4182, 0.7659, 0.4182, 0.7659, 0.5818, 0.9227, 0.4934, 0.9227, 0.4727, 0.7591, 0.4727, 0.7591, 0.4934, 0.8614, 0.7591, 0.8449, 0.7591, 0.8449, 0.9227, 0.8614, 0.9227, 0.24, 0.2409, 0.2159, 0.2409, 0.2159, 0.07727, 0.24, 0.07727, 0.1386, 0.2409, 0.1551, 0.2409, 0.1551, 0.07727, 0.1386, 0.07727, 0.2341, 0.07727, 0.2341, 0.2409, 0.2494, 0.2409, 0.2494, 0.07727, 0.07727, 0.4727, 0.07727, 0.4486, 0.2409, 0.4486, 0.2409, 0.4727, 0.07727, 0.4934, 0.07727, 0.4727, 0.2409, 0.4727, 0.2409, 0.4934, 0.2409, 0.3045, 0.07727, 0.3045, 0.07727, 0.3409, 0.2409, 0.3409, 0.7591, 0.4864, 0.5818, 0.4864, 0.5818, 0.5136, 0.7591, 0.5136, 0.8421, 0.9227, 0.8421, 0.7591, 0.8477, 0.7591, 0.8477, 0.9227, 0.5818, 0.4727, 0.5818, 0.4486, 0.4182, 0.4486, 0.4182, 0.4727, 0.8614, 0.2409, 0.9341, 0.2409, 0.9341, 0.07727, 0.8614, 0.07727, 0.9227, 0.4227, 0.7591, 0.4227, 0.7591, 0.3682, 0.9227, 0.3682, 0.8614, 0.3045, 0.9341, 0.3045, 0.9341, 0.3409, 0.8614, 0.3409, 0.8543, 0.3418, 0.8477, 0.3446, 0.8421, 0.3489, 0.8377, 0.3545, 0.835, 0.3611, 0.8341, 0.3682, 0.8341, 0.4227, 0.8307, 0.4486, 0.8207, 0.4727, 0.8048, 0.4934, 0.7841, 0.5093, 0.76, 0.5193, 0.7341, 0.5227, 0.7262, 0.5227, 0.7295, 0.5136, 0.7295, 0.4864, 0.7341, 0.4864, 0.7506, 0.4842, 0.7659, 0.4778, 0.7791, 0.4677, 0.7892, 0.4545, 0.7956, 0.4392, 0.7977, 0.4227, 0.7977, 0.3682, 0.7999, 0.3517, 0.8063, 0.3364, 0.8164, 0.3232, 0.8295, 0.3131, 0.8449, 0.3067, 0.7506, 0.9227, 0.7506, 0.7591, 0.7341, 0.7591, 0.7341, 0.9227, 0.9227, 0.5136, 0.9227, 0.4864, 1.0, 0.4864, 1.0, 0.5136, 0.7506, 0.2409, 0.7506, 0.07727, 0.7341, 0.07727, 0.7341, 0.2409, 0.7341, 0.9227, 0.7341, 0.7591, 0.7295, 0.7591, 0.7295, 0.9227, 0.8449, 0.7591, 0.8295, 0.7591, 0.8295, 0.9227, 0.8449, 0.9227, 0.275, 0.4864, 0.7295, 0.4864, 0.6808, 0.3045, 0.3237, 0.3045, 0.5818, 0.5136, 0.5818, 0.4864, 0.7591, 0.4864, 0.7591, 0.5136, 0.7506, 0.5818, 0.7506, 0.4182, 0.7341, 0.4182, 0.7341, 0.5818, 0.9227, 0.4545, 0.7591, 0.4545, 0.7591, 0.4677, 0.9227, 0.4677, 0.5818, 0.4227, 0.5818, 0.3682, 0.4182, 0.3682, 0.4182, 0.4227, 0.7341, 0.5818, 0.7341, 0.4182, 0.7295, 0.4182, 0.7295, 0.5818, 0.2409, 0.3611, 0.07727, 0.3611, 0.07727, 0.3682, 0.2409, 0.3682, 0.8449, 0.4182, 0.8295, 0.4182, 0.8295, 0.5818, 0.8449, 0.5818, 0.4182, 0.3364, 0.4182, 0.3517, 0.5818, 0.3517, 0.5818, 0.3364, 0.7659, 0.5818, 0.7659, 0.4182, 0.7506, 0.4182, 0.7506, 0.5818, 0.9227, 0.4392, 0.7591, 0.4392, 0.7591, 0.4545, 0.9227, 0.4545, 0.7841, 0.7591, 0.8048, 0.7591, 0.8048, 0.9227, 0.7841, 0.9227, 0.8614, 0.4182, 0.8449, 0.4182, 0.8449, 0.5818, 0.8614, 0.5818, 0.7591, 0.3364, 0.7591, 0.3517, 0.9227, 0.3517, 0.9227, 0.3364, 0.2409, 0.5136, 0.2409, 0.4864, 0.4182, 0.4864, 0.4182, 0.5136, 0.5818, 0.4392, 0.4182, 0.4392, 0.4182, 0.4545, 0.5818, 0.4545, 0.7841, 0.4182, 0.8048, 0.4182, 0.8048, 0.5818, 0.7841, 0.5818, 0.1705, 0.2409, 0.1836, 0.2409, 0.1836, 0.07727, 0.1705, 0.07727, 0.76, 0.4182, 0.7841, 0.4182, 0.7841, 0.5818, 0.76, 0.5818, 0.8421, 0.5818, 0.8421, 0.4182, 0.8477, 0.4182, 0.8477, 0.5818, 0.3237, 0.9513, 0.6808, 0.9513, 0.6808, 0.04872, 0.3237, 0.04872, 0.8164, 0.3232, 0.8295, 0.3131, 0.8449, 0.3067, 0.8614, 0.3045, 0.9341, 0.3045, 0.9341, 0.3409, 0.8614, 0.3409, 0.8543, 0.3418, 0.8477, 0.3446, 0.8421, 0.3489, 0.8377, 0.3545, 0.835, 0.3611, 0.8341, 0.3682, 0.8341, 0.4227, 0.8307, 0.4486, 0.8207, 0.4727, 0.8048, 0.4934, 0.7841, 0.5093, 0.76, 0.5193, 0.7341, 0.5227, 0.7262, 0.5227, 0.7295, 0.5136, 0.7295, 0.4864, 0.7341, 0.4864, 0.7506, 0.4842, 0.7659, 0.4778, 0.7791, 0.4677, 0.7892, 0.4545, 0.7956, 0.4392, 0.7977, 0.4227, 0.7977, 0.3682, 0.7999, 0.3517, 0.8063, 0.3364, 0.4182, 0.4934, 0.4182, 0.4727, 0.5818, 0.4727, 0.5818, 0.4934, 0.5818, 0.3611, 0.4182, 0.3611, 0.4182, 0.3545, 0.5818, 0.3545, 0.07727, 0.4545, 0.2409, 0.4545, 0.2409, 0.4677, 0.07727, 0.4677, 0.2409, 0.4934, 0.2409, 0.4727, 0.07727, 0.4727, 0.07727, 0.4934, 0.8295, 0.07727, 0.8164, 0.07727, 0.8164, 0.2409, 0.8295, 0.2409, 0.8614, 0.9227, 0.8614, 0.7591, 0.9341, 0.7591, 0.9341, 0.9227, 0.1551, 0.5818, 0.1705, 0.5818, 0.1705, 0.4182, 0.1551, 0.4182, 0.7659, 0.2409, 0.7659, 0.07727, 0.7506, 0.07727, 0.7506, 0.2409, 0.6634, 0.06618, 0.6634, 0.9338, 0.3412, 0.9338, 0.3412, 0.06618, 0.3237, 0.3045, 0.6808, 0.3045, 0.7295, 0.4864, 0.275, 0.4864, 0.76, 0.5193, 0.7841, 0.5093, 0.8048, 0.4934, 0.8207, 0.4727, 0.8307, 0.4486, 0.8341, 0.4227, 0.8341, 0.3682, 0.835, 0.3611, 0.8377, 0.3545, 0.8421, 0.3489, 0.8477, 0.3446, 0.8543, 0.3418, 0.8614, 0.3409, 0.9341, 0.3409, 0.9341, 0.3045, 0.8614, 0.3045, 0.8449, 0.3067, 0.8295, 0.3131, 0.8164, 0.3232, 0.8063, 0.3364, 0.7999, 0.3517, 0.7977, 0.3682, 0.7977, 0.4227, 0.7956, 0.4392, 0.7892, 0.4545, 0.7791, 0.4677, 0.7659, 0.4778, 0.7506, 0.4842, 0.7341, 0.4864, 0.7295, 0.4864, 0.7295, 0.5136, 0.7262, 0.5227, 0.7341, 0.5227, 0.2409, 0.3364, 0.2409, 0.3517, 0.07727, 0.3517, 0.07727, 0.3364, 0.8477, 0.9227, 0.8477, 0.7591, 0.8543, 0.7591, 0.8543, 0.9227, 0.9227, 0.3045, 0.9227, 0.3409, 0.7591, 0.3409, 0.7591, 0.3045, 0.7791, 0.9227, 0.7791, 0.7591, 0.7659, 0.7591, 0.7659, 0.9227, 0.8477, 0.5818, 0.8477, 0.4182, 0.8543, 0.4182, 0.8543, 0.5818, 0.9227, 0.4227, 0.9227, 0.4486, 0.7591, 0.4486, 0.7591, 0.4227, 0.4182, 0.3611, 0.5818, 0.3611, 0.5818, 0.3682, 0.4182, 0.3682, 0.7262, 0.5227, 0.7341, 0.5227, 0.76, 0.5193, 0.7841, 0.5093, 0.8048, 0.4934, 0.8207, 0.4727, 0.8307, 0.4486, 0.8341, 0.4227, 0.8341, 0.3682, 0.835, 0.3611, 0.8377, 0.3545, 0.8421, 0.3489, 0.8477, 0.3446, 0.8543, 0.3418, 0.8614, 0.3409, 0.9341, 0.3409, 0.9341, 0.3045, 0.8614, 0.3045, 0.8449, 0.3067, 0.8295, 0.3131, 0.8164, 0.3232, 0.8063, 0.3364, 0.7999, 0.3517, 0.7977, 0.3682, 0.7977, 0.4227, 0.7956, 0.4392, 0.7892, 0.4545, 0.7791, 0.4677, 0.7659, 0.4778, 0.7506, 0.4842, 0.7341, 0.4864, 0.7295, 0.4864, 0.7295, 0.5136, 0.06591, 0.2409, 0.06591, 0.07727, 0.1386, 0.07727, 0.1386, 0.2409, 0.8295, 0.4182, 0.8164, 0.4182, 0.8164, 0.5818, 0.8295, 0.5818, 0.5818, 0.3232, 0.5818, 0.3364, 0.4182, 0.3364, 0.4182, 0.3232, 0.4182, 0.3232, 0.4182, 0.3364, 0.5818, 0.3364, 0.5818, 0.3232, 0.4182, 0.3682, 0.4182, 0.3517, 0.5818, 0.3517, 0.5818, 0.3682, 0.7591, 0.3611, 0.9227, 0.3611, 0.9227, 0.3682, 0.7591, 0.3682, 0.5818, 0.4227, 0.4182, 0.4227, 0.4182, 0.3682, 0.5818, 0.3682, 0.7591, 0.4934, 0.7591, 0.4727, 0.9227, 0.4727, 0.9227, 0.4934, 0.2409, 0.3682, 0.2409, 0.3517, 0.07727, 0.3517, 0.07727, 0.3682, 0.5818, 0.4227, 0.5818, 0.4486, 0.4182, 0.4486, 0.4182, 0.4227, 0.76, 0.7591, 0.7841, 0.7591, 0.7841, 0.9227, 0.76, 0.9227, 0.9227, 0.3611, 0.7591, 0.3611, 0.7591, 0.3545, 0.9227, 0.3545, 0.8543, 0.9227, 0.8543, 0.7591, 0.8614, 0.7591, 0.8614, 0.9227, 0.1386, 0.4182, 0.06591, 0.4182, 0.06591, 0.5818, 0.1386, 0.5818, 0.5818, 0.3682, 0.5818, 0.3517, 0.4182, 0.3517, 0.4182, 0.3682, 0.5818, 0.3364, 0.5818, 0.3517, 0.4182, 0.3517, 0.4182, 0.3364, 0.8295, 0.3131, 0.8449, 0.3067, 0.8614, 0.3045, 0.9341, 0.3045, 0.9341, 0.3409, 0.8614, 0.3409, 0.8543, 0.3418, 0.8477, 0.3446, 0.8421, 0.3489, 0.8377, 0.3545, 0.835, 0.3611, 0.8341, 0.3682, 0.8341, 0.4227, 0.8307, 0.4486, 0.8207, 0.4727, 0.8048, 0.4934, 0.7841, 0.5093, 0.76, 0.5193, 0.7341, 0.5227, 0.7262, 0.5227, 0.7295, 0.5136, 0.7295, 0.4864, 0.7341, 0.4864, 0.7506, 0.4842, 0.7659, 0.4778, 0.7791, 0.4677, 0.7892, 0.4545, 0.7956, 0.4392, 0.7977, 0.4227, 0.7977, 0.3682, 0.7999, 0.3517, 0.8063, 0.3364, 0.8164, 0.3232, 0.4182, 0.4227, 0.4182, 0.3682, 0.5818, 0.3682, 0.5818, 0.4227, 0.1457, 0.4182, 0.1457, 0.5818, 0.1386, 0.5818, 0.1386, 0.4182, 0.2341, 0.4182, 0.2341, 0.5818, 0.2494, 0.5818, 0.2494, 0.4182, 0.2159, 0.5818, 0.1952, 0.5818, 0.1952, 0.4182, 0.2159, 0.4182, 0.7591, 0.3232, 0.7591, 0.3364, 0.9227, 0.3364, 0.9227, 0.3232, 0.07727, 0.3232, 0.07727, 0.3364, 0.2409, 0.3364, 0.2409, 0.3232, 0.4182, 0.4392, 0.5818, 0.4392, 0.5818, 0.4227, 0.4182, 0.4227, 0.4182, 0.3545, 0.5818, 0.3545, 0.5818, 0.3489, 0.4182, 0.3489, 0.2409, 0.4545, 0.07727, 0.4545, 0.07727, 0.4677, 0.2409, 0.4677, 0.4182, 0.4392, 0.5818, 0.4392, 0.5818, 0.4545, 0.4182, 0.4545, 0.2783, 0.4182, 0.2783, 0.5818, 0.2659, 0.5818, 0.2659, 0.4182, 0.4182, 0.4545, 0.5818, 0.4545, 0.5818, 0.4677, 0.4182, 0.4677, 0.2659, 0.2409, 0.24, 0.2409, 0.24, 0.07727, 0.2659, 0.07727, 0.2409, 0.3232, 0.2409, 0.3364, 0.07727, 0.3364, 0.07727, 0.3232, 0.2409, 0.4227, 0.2409, 0.4486, 0.07727, 0.4486, 0.07727, 0.4227, 0.4182, 0.4227, 0.4182, 0.4486, 0.5818, 0.4486, 0.5818, 0.4227, 0.2209, 0.07727, 0.2209, 0.2409, 0.2341, 0.2409, 0.2341, 0.07727, 0.9227, 0.3364, 0.9227, 0.3517, 0.7591, 0.3517, 0.7591, 0.3364, 0.1523, 0.4182, 0.1523, 0.5818, 0.1457, 0.5818, 0.1457, 0.4182, 0.1523, 0.3446, 0.1579, 0.3489, 0.1623, 0.3545, 0.165, 0.3611, 0.1659, 0.3682, 0.1659, 0.4227, 0.1693, 0.4486, 0.1793, 0.4727, 0.1952, 0.4934, 0.2159, 0.5093, 0.24, 0.5193, 0.2659, 0.5227, 0.2783, 0.5227, 0.275, 0.5136, 0.275, 0.4864, 0.2659, 0.4864, 0.2494, 0.4842, 0.2341, 0.4778, 0.2209, 0.4677, 0.2108, 0.4545, 0.2044, 0.4392, 0.2023, 0.4227, 0.2023, 0.3682, 0.2001, 0.3517, 0.1937, 0.3364, 0.1836, 0.3232, 0.1705, 0.3131, 0.1551, 0.3067, 0.1386, 0.3045, 0.06591, 0.3045, 0.06591, 0.3409, 0.1386, 0.3409, 0.1457, 0.3418, 0.9227, 0.4727, 0.9227, 0.4486, 0.7591, 0.4486, 0.7591, 0.4727, 0.06591, 0.5818, 0.06591, 0.4182, 0.1386, 0.4182, 0.1386, 0.5818, 0.9227, 0.3232, 0.9227, 0.3364, 0.7591, 0.3364, 0.7591, 0.3232, 0.9227, 0.3545, 0.7591, 0.3545, 0.7591, 0.3489, 0.9227, 0.3489, 0.2023, 0.3682, 0.2023, 0.4227, 0.2044, 0.4392, 0.2108, 0.4545, 0.2209, 0.4677, 0.2341, 0.4778, 0.2494, 0.4842, 0.2659, 0.4864, 0.275, 0.4864, 0.275, 0.5136, 0.2783, 0.5227, 0.2659, 0.5227, 0.24, 0.5193, 0.2159, 0.5093, 0.1952, 0.4934, 0.1793, 0.4727, 0.1693, 0.4486, 0.1659, 0.4227, 0.1659, 0.3682, 0.165, 0.3611, 0.1623, 0.3545, 0.1579, 0.3489, 0.1523, 0.3446, 0.1457, 0.3418, 0.1386, 0.3409, 0.06591, 0.3409, 0.06591, 0.3045, 0.1386, 0.3045, 0.1551, 0.3067, 0.1705, 0.3131, 0.1836, 0.3232, 0.1937, 0.3364, 0.2001, 0.3517, 0.7341, 0.2409, 0.7341, 0.07727, 0.7295, 0.07727, 0.7295, 0.2409, 0.2494, 0.4842, 0.2659, 0.4864, 0.275, 0.4864, 0.275, 0.5136, 0.2783, 0.5227, 0.2659, 0.5227, 0.24, 0.5193, 0.2159, 0.5093, 0.1952, 0.4934, 0.1793, 0.4727, 0.1693, 0.4486, 0.1659, 0.4227, 0.1659, 0.3682, 0.165, 0.3611, 0.1623, 0.3545, 0.1579, 0.3489, 0.1523, 0.3446, 0.1457, 0.3418, 0.1386, 0.3409, 0.06591, 0.3409, 0.06591, 0.3045, 0.1386, 0.3045, 0.1551, 0.3067, 0.1705, 0.3131, 0.1836, 0.3232, 0.1937, 0.3364, 0.2001, 0.3517, 0.2023, 0.3682, 0.2023, 0.4227, 0.2044, 0.4392, 0.2108, 0.4545, 0.2209, 0.4677, 0.2341, 0.4778, 0.2409, 0.4392, 0.07727, 0.4392, 0.07727, 0.4545, 0.2409, 0.4545, 0.8449, 0.07727, 0.8295, 0.07727, 0.8295, 0.2409, 0.8449, 0.2409, 0.07727, 0.4392, 0.2409, 0.4392, 0.2409, 0.4227, 0.07727, 0.4227, 0.2409, 0.4227, 0.2409, 0.3682, 0.07727, 0.3682, 0.07727, 0.4227, 0.8614, 0.2409, 0.8614, 0.07727, 0.9341, 0.07727, 0.9341, 0.2409, 0.275, 0.07727, 0.2659, 0.07727, 0.2659, 0.2409, 0.275, 0.2409, 0.1579, 0.07727, 0.1579, 0.2409, 0.1523, 0.2409, 0.1523, 0.07727, 0.2659, 0.5818, 0.24, 0.5818, 0.24, 0.4182, 0.2659, 0.4182, 0.1386, 0.9227, 0.1551, 0.9227, 0.1551, 0.7591, 0.1386, 0.7591, 0.7262, 0.07727, 0.7341, 0.07727, 0.7341, 0.2409, 0.7262, 0.2409, 0.2209, 0.7591, 0.2209, 0.9227, 0.2341, 0.9227, 0.2341, 0.7591, 0.2409, 0.3611, 0.07727, 0.3611, 0.07727, 0.3545, 0.2409, 0.3545, 0.1551, 0.9227, 0.1705, 0.9227, 0.1705, 0.7591, 0.1551, 0.7591, 0.1705, 0.9227, 0.1836, 0.9227, 0.1836, 0.7591, 0.1705, 0.7591, 0.7591, 0.4227, 0.7591, 0.3682, 0.9227, 0.3682, 0.9227, 0.4227, 0.9227, 0.4392, 0.7591, 0.4392, 0.7591, 0.4227, 0.9227, 0.4227, 0.7295, 0.5136, 0.6634, 0.6955, 0.3412, 0.6955, 0.275, 0.5136, 0.8614, 0.3409, 0.9341, 0.3409, 0.9341, 0.3045, 0.8614, 0.3045, 0.8449, 0.3067, 0.8295, 0.3131, 0.8164, 0.3232, 0.8063, 0.3364, 0.7999, 0.3517, 0.7977, 0.3682, 0.7977, 0.4227, 0.7956, 0.4392, 0.7892, 0.4545, 0.7791, 0.4677, 0.7659, 0.4778, 0.7506, 0.4842, 0.7341, 0.4864, 0.7295, 0.4864, 0.7295, 0.5136, 0.7262, 0.5227, 0.7341, 0.5227, 0.76, 0.5193, 0.7841, 0.5093, 0.8048, 0.4934, 0.8207, 0.4727, 0.8307, 0.4486, 0.8341, 0.4227, 0.8341, 0.3682, 0.835, 0.3611, 0.8377, 0.3545, 0.8421, 0.3489, 0.8477, 0.3446, 0.8543, 0.3418, 0.9227, 0.3045, 0.7591, 0.3045, 0.7591, 0.3409, 0.9227, 0.3409, 0.7591, 0.3682, 0.7591, 0.3517, 0.9227, 0.3517, 0.9227, 0.3682, 0.7591, 0.3611, 0.9227, 0.3611, 0.9227, 0.3545, 0.7591, 0.3545, 0.2409, 0.3045, 0.2409, 0.3409, 0.07727, 0.3409, 0.07727, 0.3045, 0.5818, 0.3611, 0.4182, 0.3611, 0.4182, 0.3682, 0.5818, 0.3682, 0.2494, 0.07727, 0.2494, 0.2409, 0.2659, 0.2409, 0.2659, 0.07727, 0.1457, 0.7591, 0.1457, 0.9227, 0.1386, 0.9227, 0.1386, 0.7591, 0.1523, 0.7591, 0.1523, 0.9227, 0.1457, 0.9227, 0.1457, 0.7591, 0.1579, 0.7591, 0.1579, 0.9227, 0.1523, 0.9227, 0.1523, 0.7591, 0.2159, 0.9227, 0.1952, 0.9227, 0.1952, 0.7591, 0.2159, 0.7591, 0.2659, 0.9227, 0.24, 0.9227, 0.24, 0.7591, 0.2659, 0.7591, 0.1386, 0.7591, 0.06591, 0.7591, 0.06591, 0.9227, 0.1386, 0.9227, 0.07727, 0.3545, 0.2409, 0.3545, 0.2409, 0.3489, 0.07727, 0.3489, 0.1551, 0.2409, 0.1705, 0.2409, 0.1705, 0.07727, 0.1551, 0.07727, 0.2108, 0.4545, 0.2209, 0.4677, 0.2341, 0.4778, 0.2494, 0.4842, 0.2659, 0.4864, 0.275, 0.4864, 0.275, 0.5136, 0.2783, 0.5227, 0.2659, 0.5227, 0.24, 0.5193, 0.2159, 0.5093, 0.1952, 0.4934, 0.1793, 0.4727, 0.1693, 0.4486, 0.1659, 0.4227, 0.1659, 0.3682, 0.165, 0.3611, 0.1623, 0.3545, 0.1579, 0.3489, 0.1523, 0.3446, 0.1457, 0.3418, 0.1386, 0.3409, 0.06591, 0.3409, 0.06591, 0.3045, 0.1386, 0.3045, 0.1551, 0.3067, 0.1705, 0.3131, 0.1836, 0.3232, 0.1937, 0.3364, 0.2001, 0.3517, 0.2023, 0.3682, 0.2023, 0.4227, 0.2044, 0.4392, 0.2341, 0.4778, 0.2209, 0.4677, 0.2108, 0.4545, 0.2044, 0.4392, 0.2023, 0.4227, 0.2023, 0.3682, 0.2001, 0.3517, 0.1937, 0.3364, 0.1836, 0.3232, 0.1705, 0.3131, 0.1551, 0.3067, 0.1386, 0.3045, 0.06591, 0.3045, 0.06591, 0.3409, 0.1386, 0.3409, 0.1457, 0.3418, 0.1523, 0.3446, 0.1579, 0.3489, 0.1623, 0.3545, 0.165, 0.3611, 0.1659, 0.3682, 0.1659, 0.4227, 0.1693, 0.4486, 0.1793, 0.4727, 0.1952, 0.4934, 0.2159, 0.5093, 0.24, 0.5193, 0.2659, 0.5227, 0.2783, 0.5227, 0.275, 0.5136, 0.275, 0.4864, 0.2659, 0.4864, 0.2494, 0.4842, 0.2409, 0.4727, 0.2409, 0.4486, 0.07727, 0.4486, 0.07727, 0.4727, 0.275, 0.7591, 0.2659, 0.7591, 0.2659, 0.9227, 0.275, 0.9227, 0.2494, 0.7591, 0.2494, 0.9227, 0.2659, 0.9227, 0.2659, 0.7591, 0.7591, 0.3545, 0.9227, 0.3545, 0.9227, 0.3489, 0.7591, 0.3489])
me_shape_9_indexedfaceset_003.materials.append(mat_plastic_sintered_gloss_black)
me_shape_9_indexedfaceset_003.materials.append(mat_metal_pins)
me_shape_9_indexedfaceset_003.update()
me_shape_9_indexedfaceset_003.normals_split_custom_set([tuple(v) for v in zip(*[iter([0.06517, 0.9972, -0.03614, 0.07231, 0.9972, -0.01804, 0.07451, 0.9972, 0.001285, 0.07164, 0.9972, 0.02053, 0.06389, 0.9972, 0.03837, 0.0272, 0.9993, 0.0243, -8.495e-08, 1.0, -3.924e-08, -8.495e-08, 1.0, -3.924e-08, -8.495e-08, 1.0, -3.924e-08, -8.495e-08, 1.0, -3.924e-08, -8.495e-08, 1.0, -3.924e-08, -8.495e-08, 1.0, -3.924e-08, -8.495e-08, 1.0, -3.924e-08, -0.1702, 0.9379, -0.3024, -0.05463, 0.9923, 0.1107, -8.495e-08, 1.0, -3.924e-08, -0.0276, 0.9993, 0.02377, -0.06521, 0.9972, 0.03617, -0.07235, 0.9972, 0.01806, -0.07456, 0.9972, -0.001286, -0.07169, 0.9972, -0.02054, -0.06393, 0.9972, -0.03839, -0.0272, 0.9993, -0.0243, -8.495e-08, 1.0, -3.924e-08, -8.495e-08, 1.0, -3.924e-08, -8.495e-08, 1.0, -3.924e-08, -8.495e-08, 1.0, -3.924e-08, -8.495e-08, 1.0, -3.924e-08, -8.495e-08, 1.0, -3.924e-08, -8.495e-08, 1.0, -3.924e-08, -8.495e-08, 1.0, -3.924e-08, -8.495e-08, 1.0, -3.924e-08, 0.02764, 0.9993, -0.0238, 0.2582, 0.07039, -0.9635, 0.3041, -0.05197, -0.9512, 0.08978, -0.0256, -0.9956, 0.0898, 0.02564, -0.9956, -0.4988, 0.07039, 0.8639, -0.4576, -0.05194, 0.8876, -0.2582, -0.07039, 0.9635, -0.304, 0.05196, 0.9512, 1.0, 0.0, 0.0, 1.0, 0.0, 0.0, 1.0, 0.0, 0.0, 1.0, 0.0, 0.0, -1.0, -9.87e-08, 0.0, -1.0, -9.87e-08, 0.0, -0.9923, 0.1235, 0.0, -0.9923, -0.04388, -0.1154, -0.9635, 0.07039, 0.2582, -0.9758, -0.05193, 0.2123, -0.8876, -0.05194, 0.4576, -0.8876, 0.05195, 0.4576, 0.893, -0.04388, 0.4478, 0.9668, -0.2406, 0.08573, 0.8113, -0.2802, 0.5131, 0.9325, 0.1235, 0.3394, 0.893, -0.04388, 0.4478, 0.9668, -0.2406, 0.08573, 0.8113, -0.2802, 0.5131, 0.9325, 0.1235, 0.3394, 0.893, -0.04388, 0.4478, 0.9668, -0.2406, 0.08573, 0.8113, -0.2802, 0.5131, 0.9325, 0.1235, 0.3394, 0.9397, 4.34e-08, 0.342, 0.9397, 4.34e-08, 0.342, 0.9397, 4.34e-08, 0.342, 0.9397, 4.34e-08, 0.342, -0.8639, -0.07044, -0.4988, -0.8401, 0.05198, -0.5399, -0.7053, 0.07044, -0.7054, -0.739, -0.05197, -0.6717, -0.0654, 0.0, -0.9979, 0.0, 0.0, -1.0, 0.0, 0.0, -1.0, -0.0654, 0.0, -0.9979, 0.866, 0.0, 0.5, 0.9659, 0.0, 0.2588, 0.9659, 0.0, 0.2588, 0.866, 0.0, 0.5, 0.08765, 0.3358, 0.9379, 0.0654, 0.0, 0.9979, 0.0654, 0.0, 0.9979, 0.3394, -0.07245, 0.9379, -1.0, 0.0, 0.0, -1.0, 0.0, 0.0, -1.0, 0.0, 0.0, -0.9923, -0.04388, -0.1154, 0.06536, -0.03546, 0.9972, 0.04095, 0.0256, 0.9988, 0.0, 0.0, 1.0, 0.0, 0.0, 1.0, 0.2582, -0.07039, 0.9635, 0.2123, 0.05195, 0.9758, 0.04095, 0.0256, 0.9988, 0.06536, -0.03546, 0.9972, 0.866, 0.0, 0.5, 0.9659, 0.0, 0.2588, 0.9659, 0.0, 0.2588, 0.866, 0.0, 0.5, -0.9635, 0.07039, 0.2582, -0.9512, -0.05196, 0.3041, -0.8639, -0.07039, 0.4988, -0.8876, 0.05195, 0.4576, -0.9979, 0.0, 0.0654, -0.9659, 0.0, 0.2588, -0.9659, 0.0, 0.2588, -0.9979, 0.0, 0.0654, -0.9979, 0.0, -0.0654, -0.9659, 0.0, -0.2588, -0.9659, 0.0, -0.2588, -0.9979, 0.0, -0.0654, 0.9659, 4.264e-08, -0.2588, 0.9659, 4.264e-08, -0.2588, 0.9659, 4.264e-08, -0.2588, 0.9659, 4.264e-08, -0.2588, 0.9659, 4.264e-08, -0.2588, 0.9659, 4.264e-08, -0.2588, 0.9659, 4.264e-08, -0.2588, 0.9659, 4.264e-08, -0.2588, 0.9659, 4.264e-08, -0.2588, 0.9659, 4.264e-08, -0.2588, -0.304, 0.05196, 0.9512, -0.2582, -0.07039, 0.9635, -0.06536, -0.03546, 0.9972, -0.0898, 0.02564, 0.9956, -0.0654, 0.0, -0.9979, 0.0, 0.0, -1.0, 0.0, 0.0, -1.0, -0.0654, 0.0, -0.9979, -0.9635, 0.07044, -0.2582, -0.9758, -0.05199, -0.2123, -0.9972, -0.03546, -0.06537, -0.9956, 0.02564, -0.0898, -0.9972, -0.03546, -0.06537, -0.9979, 0.0, -0.0654, -0.9979, 0.0, -0.0654, -0.9956, 0.02564, -0.0898, 0.4988, -0.07039, 0.8639, 0.4576, 0.05194, 0.8876, 0.2582, 0.07039, 0.9635, 0.304, -0.05196, 0.9512, 0.0654, 0.0, -0.9979, 0.2588, 0.0, -0.9659, 0.2588, 0.0, -0.9659, 0.0654, 0.0, -0.9979, 0.08765, 0.3358, 0.9379, 0.0654, 0.0, 0.9979, 0.0654, 0.0, 0.9979, 0.3394, -0.07245, 0.9379, -1.0, 0.0, 0.0, -1.0, 0.0, 0.0, -0.9923, 0.1235, 0.0, -1.0, 0.0, 0.0, -0.5, 0.0, -0.866, -0.7071, 0.0, -0.7071, -0.7071, 0.0, -0.7071, -0.5, 0.0, -0.866, -0.9397, -4.34e-08, 0.342, -0.9397, -4.34e-08, 0.342, -0.8903, -4.307e-08, 0.4555, -0.9668, 0.2406, 0.08573, -0.8113, 0.2802, 0.5131, -0.9325, -0.1235, 0.3394, -0.9175, 0.1154, 0.3806, -0.8113, -0.2802, 0.5131, -0.8113, 0.2802, 0.5131, -0.9175, -0.1154, 0.3806, -0.8903, -4.307e-08, 0.4554, -0.9668, 0.2406, 0.08573, -0.8113, 0.2802, 0.5131, -0.9175, -0.1154, 0.3806, -0.9397, -4.34e-08, 0.342, -0.9397, -4.34e-08, 0.342, 0.0, 0.0, -1.0, 0.0898, 0.02564, -0.9956, 0.08978, -0.0256, -0.9956, 0.0, 0.0, -1.0, 0.9635, 0.07039, -0.2582, 0.9512, -0.05197, -0.3041, 0.8639, -0.07044, -0.4988, 0.8876, 0.05197, -0.4576, 0.4988, 0.07044, -0.8639, 0.4576, -0.05198, -0.8876, 0.2582, -0.07044, -0.9635, 0.3041, 0.05194, -0.9512, 0.9758, -0.05197, -0.2123, 0.9758, 0.05195, -0.2123, 0.9972, 0.03546, -0.06535, 0.9988, -0.02564, -0.04091, -1.0, 0.0, 0.0, -1.0, 0.0, 0.0, -1.0, 0.0, 0.0, -1.0, 0.0, 0.0, -0.9988, -0.02564, 0.04091, -0.9988, 0.02564, 0.04091, -0.9979, 0.0, 0.0654, -0.9979, 0.0, 0.0654, 0.8876, 0.05197, -0.4576, 0.8639, -0.07044, -0.4988, 0.7054, -0.07044, -0.7053, 0.739, 0.05199, -0.6717, -0.2588, 0.0, 0.9659, -0.5, 0.0, 0.866, -0.5, 0.0, 0.866, -0.2588, 0.0, 0.9659, 0.0, 0.9397, 0.342, 0.0, 0.9397, 0.342, 0.0, 0.9397, 0.342, 0.0, 0.9397, 0.342, -0.7054, -0.07044, -0.7053, -0.6717, 0.05197, -0.739, -0.4988, 0.07044, -0.8639, -0.5399, -0.05198, -0.8401, -0.866, 0.0, -0.5, -0.9659, 0.0, -0.2588, -0.9659, 0.0, -0.2588, -0.866, 0.0, -0.5, 0.0, 0.0, 1.0, 0.0, 0.0, 1.0, -0.06536, 0.03546, 0.9972, -0.04095, -0.0256, 0.9988, -0.0654, 0.0, -0.9979, -0.2588, 0.0, -0.9659, -0.2588, 0.0, -0.9659, -0.0654, 0.0, -0.9979, 0.5, 0.0, -0.866, 0.7071, 0.0, -0.7071, 0.7071, 0.0, -0.7071, 0.5, 0.0, -0.866, -0.2588, 0.0, 0.9659, -0.5, 0.0, 0.866, -0.5, 0.0, 0.866, -0.2588, 0.0, 0.9659, -0.7071, 0.0, 0.7071, -0.866, 0.0, 0.5, -0.866, 0.0, 0.5, -0.7071, 0.0, 0.7071, -0.7054, 0.07039, 0.7053, -0.7389, -0.05194, 0.6718, -0.5399, -0.05194, 0.8401, -0.5399, 0.05194, 0.8401, 0.8639, -0.07039, 0.4988, 0.8401, 0.05195, 0.5399, 0.7054, 0.07039, 0.7053, 0.7389, -0.05195, 0.6718, 0.7389, -0.05195, 0.6718, 0.7054, 0.07039, 0.7053, 0.4576, 0.05194, 0.8876, 0.4988, -0.07039, 0.8639, 0.0654, 0.0, 0.9979, 0.2588, 0.0, 0.9659, 0.2588, 0.0, 0.9659, 0.0654, 0.0, 0.9979, 0.2588, 0.0, 0.9659, 0.5, 0.0, 0.866, 0.5, 0.0, 0.866, 0.2588, 0.0, 0.9659, -0.3394, 0.07245, 0.9379, -0.08765, -0.3358, 0.9379, -0.0654, 0.0, 0.9979, -0.0654, 0.0, 0.9979, 0.0654, 0.0, 0.9979, 0.2588, 0.0, 0.9659, 0.2588, 0.0, 0.9659, 0.0654, 0.0, 0.9979, 1.0, 0.0, 0.0, 1.0, 0.0, 0.0, 1.0, 0.0, 0.0, 0.9923, -0.1154, -0.04388, 0.304, -0.05196, 0.9512, 0.2582, 0.07039, 0.9635, 0.06536, 0.03541, 0.9972, 0.08981, -0.02564, 0.9956, 0.0, 1.0, 0.0, 0.0, 1.0, 0.0, 0.0, 1.0, 0.0, 0.0, 1.0, 0.0, 0.9979, 0.0, 0.0654, 0.9979, 0.0, 0.0654, 0.9972, 0.03546, 0.06536, 0.9988, -0.02564, 0.04091, 0.8639, -0.07039, 0.4988, 0.8401, 0.05194, 0.5399, 0.7054, 0.07039, 0.7054, 0.7389, -0.05194, 0.6718, -0.9635, -0.07039, 0.2582, -0.9758, 0.05196, 0.2123, -0.9972, 0.03546, 0.06536, -0.9956, -0.02564, 0.08981, 0.5, 0.0, 0.866, 0.7071, 0.0, 0.7071, 0.7071, 0.0, 0.7071, 0.5, 0.0, 0.866, -0.9956, -0.02564, 0.08981, -0.9972, 0.03546, 0.06536, -0.9979, 0.0, 0.0654, -0.9979, 0.0, 0.0654, 0.9635, 0.07039, -0.2582, 0.9512, -0.05194, -0.3041, 0.8639, -0.07044, -0.4988, 0.8876, 0.05197, -0.4576, -0.9659, -4.264e-08, -0.2588, -0.9659, -4.264e-08, -0.2588, -0.9659, -4.264e-08, -0.2588, -0.9659, -4.264e-08, -0.2588, -0.9659, -4.264e-08, -0.2588, -0.9659, -4.264e-08, -0.2588, -0.9659, -4.264e-08, -0.2588, -0.9659, -4.264e-08, -0.2588, -0.9659, -4.264e-08, -0.2588, -0.9659, -4.264e-08, -0.2588, 0.9979, 0.0, -0.0654, 0.9659, 0.0, -0.2588, 0.9659, 0.0, -0.2588, 0.9979, 0.0, -0.0654, -0.5, 0.0, 0.866, -0.7071, 0.0, 0.7071, -0.7071, 0.0, 0.7071, -0.5, 0.0, 0.866, 0.0654, 0.0, -0.9979, 0.0, 0.0, -1.0, 0.0, 0.0, -1.0, 0.0654, 0.0, -0.9979, 0.0, -1.0, 0.0, 0.0, -1.0, 0.0, 0.0, -1.0, 0.0, 0.0, -1.0, 0.0, 0.9512, -0.05194, -0.3041, 0.9635, 0.07039, -0.2582, 0.9972, 0.03546, -0.06536, 0.9956, -0.02564, -0.08981, -0.4988, -0.07044, -0.8639, -0.4576, 0.05197, -0.8876, -0.2582, 0.07044, -0.9635, -0.3041, -0.05198, -0.9512, 0.7053, 0.07044, -0.7054, 0.739, -0.05197, -0.6717, 0.5399, -0.05197, -0.8401, 0.5399, 0.05199, -0.8401, 0.9635, 0.07039, 0.2582, 0.9758, -0.05194, 0.2123, 0.9988, -0.02564, 0.04091, 0.9972, 0.03546, 0.06536, -0.9972, -0.03546, 0.06536, -0.9988, 0.02564, 0.04091, -0.9979, 0.0, 0.0654, -0.9979, 0.0, 0.0654, 0.0654, 0.0, 0.9979, 0.2588, 0.0, 0.9659, 0.2588, 0.0, 0.9659, 0.0654, 0.0, 0.9979, -0.9979, 0.0, 0.0654, -0.9659, 0.0, 0.2588, -0.9659, 0.0, 0.2588, -0.9979, 0.0, 0.0654, 0.9972, 0.03546, -0.06536, 0.9979, 0.0, -0.0654, 0.9979, 0.0, -0.0654, 0.9956, -0.02564, -0.08981, -0.3394, 0.07245, 0.9379, -0.08765, -0.3358, 0.9379, -0.0654, 0.0, 0.9979, -0.0654, 0.0, 0.9979, -0.739, -0.05197, -0.6717, -0.7053, 0.07044, -0.7054, -0.4987, 0.07044, -0.8639, -0.5399, -0.05197, -0.8401, -0.7071, 0.0, 0.7071, -0.866, 0.0, 0.5, -0.866, 0.0, 0.5, -0.7071, 0.0, 0.7071, -0.0654, 0.0, -0.9979, -0.2588, 0.0, -0.9659, -0.2588, 0.0, -0.9659, -0.0654, 0.0, -0.9979, -0.2588, 0.0, 0.9659, -0.5, 0.0, 0.866, -0.5, 0.0, 0.866, -0.2588, 0.0, 0.9659, 0.0654, 0.0, -0.9979, 0.2588, 0.0, -0.9659, 0.2588, 0.0, -0.9659, 0.0654, 0.0, -0.9979, 0.4987, 0.07044, -0.8639, 0.4576, -0.05199, -0.8876, 0.2582, -0.07039, -0.9635, 0.3041, 0.05199, -0.9512, 0.866, 0.0, 0.5, 0.9659, 0.0, 0.2588, 0.9659, 0.0, 0.2588, 0.866, 0.0, 0.5, 0.7071, 0.0, 0.7071, 0.866, 0.0, 0.5, 0.866, 0.0, 0.5, 0.7071, 0.0, 0.7071, -1.0, 0.0, 0.0, -1.0, 0.0, 0.0, -1.0, 0.0, 0.0, -1.0, 0.0, 0.0, -1.0, -9.87e-08, 0.0, -1.0, -9.87e-08, 0.0, -0.9923, 0.04388, -0.1154, -0.9923, -9.795e-08, -0.1235, 0.7054, -0.07039, 0.7054, 0.6718, 0.05195, 0.7389, 0.4988, 0.07039, 0.8639, 0.5399, -0.05194, 0.8401, -0.866, 0.0, 0.5, -0.9659, 0.0, 0.2588, -0.9659, 0.0, 0.2588, -0.866, 0.0, 0.5, -0.0654, 0.0, -0.9979, 0.0, 0.0, -1.0, 0.0, 0.0, -1.0, -0.0654, 0.0, -0.9979, 0.9979, 0.0, 0.0654, 0.9979, 0.0, 0.0654, 0.9972, 0.03546, 0.06535, 0.9988, -0.02564, 0.04091, 8.433e-08, -1.0, -4.973e-08, 8.433e-08, -1.0, -4.973e-08, 8.433e-08, -1.0, -4.973e-08, 0.02427, -0.9993, -0.02717, 0.03837, -0.9972, -0.06389, -0.07231, -0.9972, -0.01804, -0.05269, -0.9972, -0.0527, -0.01805, -0.9972, -0.0723, -0.06389, -0.9972, 0.03837, -0.0272, -0.9993, 0.0243, 8.433e-08, -1.0, -4.973e-08, 8.433e-08, -1.0, -4.973e-08, 8.433e-08, -1.0, -4.973e-08, 8.433e-08, -1.0, -4.973e-08, 8.433e-08, -1.0, -4.973e-08, 8.433e-08, -1.0, -4.973e-08, 8.433e-08, -1.0, -4.973e-08, 0.3402, -0.9379, -0.06848, 0.0892, -0.9923, -0.08536, 8.433e-08, -1.0, -4.973e-08, 0.02764, -0.9993, 0.0238, 0.06521, -0.9972, 0.03617, 0.03728, -0.9972, 0.06459, 0.05273, -0.9972, 0.05273, 0.01806, -0.9972, 0.07235, 0.06393, -0.9972, -0.03839, 0.0272, -0.9993, -0.0243, 8.433e-08, -1.0, -4.973e-08, 8.433e-08, -1.0, -4.973e-08, 8.433e-08, -1.0, -4.973e-08, 8.433e-08, -1.0, -4.973e-08, 8.433e-08, -1.0, -4.973e-08, 8.433e-08, -1.0, -4.973e-08, -0.3041, -0.05198, -0.9512, -0.2582, 0.07044, -0.9635, -0.06537, 0.03546, -0.9972, -0.0898, -0.02564, -0.9956, 0.9923, 0.0, -0.1235, 1.0, 0.0, 0.0, 1.0, 0.0, 0.0, 1.0, 0.0, 0.0, -0.2582, -0.07044, -0.9635, -0.2123, 0.05198, -0.9758, -0.06537, 0.03546, -0.9972, -0.08982, -0.02563, -0.9956, -0.0898, -0.02564, -0.9956, -0.06537, 0.03546, -0.9972, 0.0, 0.0, -1.0, 0.0, 0.0, -1.0, -0.2588, 0.0, -0.9659, -0.5, 0.0, -0.866, -0.5, 0.0, -0.866, -0.2588, 0.0, -0.9659, 0.0, 0.9659, -0.2588, 0.0, 0.9659, -0.2588, 0.0, 0.9659, -0.2588, 0.0, 0.9659, -0.2588, 0.9923, 9.795e-08, -0.1235, 1.0, 9.87e-08, 0.0, 1.0, 9.87e-08, 0.0, 0.9923, -0.1154, -0.04388, -0.2582, -0.07044, -0.9635, -0.3041, 0.05197, -0.9512, -0.08981, 0.02563, -0.9956, -0.0898, -0.02564, -0.9956, -0.8639, -0.07044, -0.4988, -0.8401, 0.05197, -0.5399, -0.7053, 0.07044, -0.7054, -0.739, -0.05197, -0.6717, -0.9988, -0.02564, -0.04092, -0.9979, 0.0, -0.0654, -0.9979, 0.0, -0.0654, -0.9988, 0.02563, -0.04091, -0.0898, -0.02564, -0.9956, -0.08981, 0.02563, -0.9956, 0.0, 0.0, -1.0, 0.0, 0.0, -1.0, -0.9512, -0.05196, 0.3041, -0.9635, 0.07039, 0.2582, -0.9988, 0.02564, 0.04091, -0.9972, -0.03546, 0.06536, -0.2588, 0.0, -0.9659, -0.5, 0.0, -0.866, -0.5, 0.0, -0.866, -0.2588, 0.0, -0.9659, -0.866, 0.0, -0.5, -0.9659, 0.0, -0.2588, -0.9659, 0.0, -0.2588, -0.866, 0.0, -0.5, -0.5399, -0.05197, -0.8401, -0.4987, 0.07044, -0.8639, -0.3041, 0.05197, -0.9512, -0.2582, -0.07044, -0.9635, -0.9758, -0.05199, -0.2123, -0.9635, 0.07044, -0.2582, -0.8401, 0.05197, -0.5399, -0.8639, -0.07044, -0.4988, 0.5, 0.0, 0.866, 0.7071, 0.0, 0.7071, 0.7071, 0.0, 0.7071, 0.5, 0.0, 0.866, -0.0654, 0.0, -0.9979, -0.2588, 0.0, -0.9659, -0.2588, 0.0, -0.9659, -0.0654, 0.0, -0.9979, -0.866, 0.0, -0.5, -0.9659, 0.0, -0.2588, -0.9659, 0.0, -0.2588, -0.866, 0.0, -0.5, 0.9923, 1.959e-07, -0.1235, 1.0, 1.974e-07, 0.0, 1.0, 1.974e-07, 0.0, 0.9923, -0.1154, -0.04388, -0.9635, -0.07044, -0.2582, -0.9758, 0.05197, -0.2122, -0.8401, 0.05198, -0.5399, -0.8639, -0.07044, -0.4988, 0.5, 0.0, 0.866, 0.7071, 0.0, 0.7071, 0.7071, 0.0, 0.7071, 0.5, 0.0, 0.866, 0.5, 0.0, -0.866, 0.7071, 0.0, -0.7071, 0.7071, 0.0, -0.7071, 0.5, 0.0, -0.866, 0.2588, 0.0, 0.9659, 0.5, 0.0, 0.866, 0.5, 0.0, 0.866, 0.2588, 0.0, 0.9659, 0.7389, -0.05194, 0.6718, 0.7054, 0.07039, 0.7054, 0.5399, 0.05194, 0.8401, 0.5399, -0.05194, 0.8401, 0.0, 0.0, -1.0, 0.0, 0.0, -1.0, 0.0, 0.0, -1.0, 0.0, 0.0, -1.0, 6.357e-08, -1.0, 1.193e-07, 6.357e-08, -1.0, 1.193e-07, 6.357e-08, -1.0, 1.193e-07, 6.357e-08, -1.0, 1.193e-07, 6.357e-08, -1.0, 1.193e-07, 6.357e-08, -1.0, 1.193e-07, -0.02764, -0.9993, -0.0238, -0.06517, -0.9972, -0.03614, -0.03726, -0.9972, -0.06454, 0.001281, -0.9972, -0.07451, -0.07164, -0.9972, 0.02053, -0.06389, -0.9972, 0.03837, -0.0364, -0.9993, -0.002376, 6.357e-08, -1.0, 1.193e-07, 6.357e-08, -1.0, 1.193e-07, 6.357e-08, -1.0, 1.193e-07, 6.357e-08, -1.0, 1.193e-07, 6.357e-08, -1.0, 1.193e-07, 6.357e-08, -1.0, 1.193e-07, 6.357e-08, -1.0, 1.193e-07, 0.3402, -0.9379, -0.06848, 0.0892, -0.9923, -0.08536, 6.357e-08, -1.0, 1.193e-07, 0.002384, -0.9993, 0.0364, 0.01928, -0.9972, 0.07203, -0.02054, -0.9972, 0.07169, 0.05273, -0.9972, 0.05273, 0.01806, -0.9972, 0.07235, 0.07203, -0.9972, 0.0193, 0.0238, -0.9993, 0.02764, 6.357e-08, -1.0, 1.193e-07, 6.357e-08, -1.0, 1.193e-07, 6.357e-08, -1.0, 1.193e-07, 0.7071, 0.0, 0.7071, 0.866, 0.0, 0.5, 0.866, 0.0, 0.5, 0.7071, 0.0, 0.7071, 0.9635, -0.07039, 0.2582, 0.9758, 0.05194, 0.2123, 0.8401, 0.05194, 0.5399, 0.8639, -0.07039, 0.4988, 0.8876, 0.05197, -0.4576, 0.8639, -0.07044, -0.4988, 0.7053, -0.07044, -0.7054, 0.739, 0.05198, -0.6717, -0.7071, 0.0, 0.7071, -0.866, 0.0, 0.5, -0.866, 0.0, 0.5, -0.7071, 0.0, 0.7071, -0.5, 0.0, -0.866, -0.7071, 0.0, -0.7071, -0.7071, 0.0, -0.7071, -0.5, 0.0, -0.866, 0.06536, -0.03546, 0.9972, 0.08981, 0.02564, 0.9956, 0.0, 0.0, 1.0, 0.0, 0.0, 1.0, 0.2588, 0.0, -0.9659, 0.5, 0.0, -0.866, 0.5, 0.0, -0.866, 0.2588, 0.0, -0.9659, -0.5399, -0.05198, -0.8401, -0.4988, 0.07044, -0.8639, -0.2123, 0.05198, -0.9758, -0.2582, -0.07044, -0.9635, 0.0, 0.0, 1.0, 0.0, 0.0, 1.0, 0.0, 0.0, 1.0, 0.0, 0.0, 1.0, 0.0, -0.9659, -0.2588, 0.0, -0.9659, -0.2588, 0.0, -0.9659, -0.2588, 0.0, -0.9659, -0.2588, 0.0, 1.0, -2.387e-07, 0.0, 1.0, -2.387e-07, 0.0, 1.0, -2.387e-07, 0.0, 1.0, -2.387e-07, 0.0, 1.0, -2.387e-07, 0.0, 1.0, -2.387e-07, -0.0272, 0.9993, 0.0243, -0.03614, 0.9972, -0.06517, -0.01804, 0.9972, -0.07231, -0.0527, 0.9972, -0.05269, -0.0723, 0.9972, -0.01805, 0.03837, 0.9972, -0.06389, -0.002387, 0.9993, -0.0364, 0.0, 1.0, -2.387e-07, 0.0, 1.0, -2.387e-07, 0.0, 1.0, -2.387e-07, 0.0, 1.0, -2.387e-07, 0.0, 1.0, -2.387e-07, 0.0, 1.0, -2.387e-07, 0.0, 1.0, -2.387e-07, 0.0, 1.0, -2.387e-07, 0.0, 1.0, -2.387e-07, 0.03639, 0.9993, 0.002384, 0.06393, 0.9972, -0.03839, 0.06458, 0.9972, 0.03728, 0.07456, 0.9972, -0.001282, 0.03729, 0.9972, 0.06458, 0.06521, 0.9972, 0.03617, 0.02764, 0.9993, 0.0238, 0.0, 1.0, -2.387e-07, -0.04224, 0.9923, 0.1161, 0.1702, 0.9379, -0.3024, 0.0, 1.0, -2.387e-07, 0.866, 0.0, -0.5, 0.9659, 0.0, -0.2588, 0.9659, 0.0, -0.2588, 0.866, 0.0, -0.5, 0.5399, -0.05194, 0.8401, 0.4988, 0.07039, 0.8639, 0.3041, 0.05194, 0.9512, 0.2123, -0.05194, 0.9758, 1.0, 0.0, 0.0, 1.0, 0.0, 0.0, 1.0, 0.0, 0.0, 1.0, 0.0, 0.0, -0.739, -0.05197, -0.6717, -0.7053, 0.07044, -0.7054, -0.4576, 0.05197, -0.8876, -0.4988, -0.07044, -0.8639, 0.5399, -0.05194, 0.8401, 0.5399, 0.05194, 0.8401, 0.2123, 0.05195, 0.9758, 0.2582, -0.07039, 0.9635, 0.9979, 0.0, 0.0654, 0.9659, 0.0, 0.2588, 0.9659, 0.0, 0.2588, 0.9979, 0.0, 0.0654, 0.9758, 0.05194, 0.2123, 0.9635, -0.07039, 0.2582, 0.9972, -0.03546, 0.06536, 0.9988, 0.02564, 0.04091, 0.1702, 0.9379, -0.3024, -6.357e-08, 1.0, -1.492e-07, -6.357e-08, 1.0, -1.492e-07, -6.357e-08, 1.0, -1.492e-07, -6.357e-08, 1.0, -1.492e-07, -6.357e-08, 1.0, -1.492e-07, -6.357e-08, 1.0, -1.492e-07, -6.357e-08, 1.0, -1.492e-07, -0.0272, 0.9993, 0.0243, -0.06389, 0.9972, 0.03837, -0.06454, 0.9972, -0.03726, -0.07451, 0.9972, 0.001281, -0.03726, 0.9972, -0.06454, -0.06517, 0.9972, -0.03615, -0.02764, 0.9993, -0.0238, -6.357e-08, 1.0, -1.492e-07, -6.357e-08, 1.0, -1.492e-07, -6.357e-08, 1.0, -1.492e-07, -6.357e-08, 1.0, -1.492e-07, -6.357e-08, 1.0, -1.492e-07, -6.357e-08, 1.0, -1.492e-07, -6.357e-08, 1.0, -1.492e-07, -6.357e-08, 1.0, -1.492e-07, -6.357e-08, 1.0, -1.492e-07, 0.0238, 0.9993, 0.02764, 0.03617, 0.9972, 0.06521, 0.01806, 0.9972, 0.07235, 0.05273, 0.9972, 0.05273, 0.07235, 0.9972, 0.01806, 0.0193, 0.9972, 0.07203, 0.02764, 0.9993, 0.0238, -6.357e-08, 1.0, -1.492e-07, -0.04223, 0.9923, 0.116, 0.0, 0.0, 1.0, 0.0, 0.0, 1.0, -0.0898, 0.02564, 0.9956, -0.06536, -0.03546, 0.9972, -0.5, 0.0, -0.866, -0.7071, 0.0, -0.7071, -0.7071, 0.0, -0.7071, -0.5, 0.0, -0.866, 0.7071, 0.0, -0.7071, 0.866, 0.0, -0.5, 0.866, 0.0, -0.5, 0.7071, 0.0, -0.7071, -0.7071, 0.0, -0.7071, -0.866, 0.0, -0.5, -0.866, 0.0, -0.5, -0.7071, 0.0, -0.7071, 0.9979, 0.0, -0.0654, 0.9659, 0.0, -0.2588, 0.9659, 0.0, -0.2588, 0.9979, 0.0, -0.0654, 0.9758, 0.05194, 0.2123, 0.9512, -0.05194, 0.3041, 0.9988, -0.02564, 0.04091, 0.9972, 0.03546, 0.06535, 0.9979, 0.0, 0.0654, 0.9979, 0.0, 0.0654, 0.9988, 0.02564, 0.04091, 0.9972, -0.03546, 0.06536, 0.7071, 0.0, 0.7071, 0.866, 0.0, 0.5, 0.866, 0.0, 0.5, 0.7071, 0.0, 0.7071, -0.9979, 0.0, -0.0654, -0.9659, 0.0, -0.2588, -0.9659, 0.0, -0.2588, -0.9979, 0.0, -0.0654, 0.9979, 0.0, 0.0654, 0.9659, 0.0, 0.2588, 0.9659, 0.0, 0.2588, 0.9979, 0.0, 0.0654, 0.2588, 0.0, 0.9659, 0.5, 0.0, 0.866, 0.5, 0.0, 0.866, 0.2588, 0.0, 0.9659, 0.9512, -0.05194, 0.3041, 0.9758, 0.05194, 0.2123, 0.8876, 0.05194, 0.4576, 0.8401, -0.05194, 0.5399, 0.2123, -0.05194, 0.9758, 0.3041, 0.05194, 0.9512, 0.08981, 0.02564, 0.9956, 0.06536, -0.03546, 0.9972, 0.0654, 0.0, -0.9979, 0.0, 0.0, -1.0, 0.0, 0.0, -1.0, 0.0654, 0.0, -0.9979, -0.9979, 0.0, -0.0654, -0.9659, 0.0, -0.2588, -0.9659, 0.0, -0.2588, -0.9979, 0.0, -0.0654, 0.866, 0.0, -0.5, 0.9659, 0.0, -0.2588, 0.9659, 0.0, -0.2588, 0.866, 0.0, -0.5, 0.0, -1.0, -1.193e-07, 0.0, -1.0, -1.193e-07, 0.0, -1.0, -1.193e-07, 0.0, -1.0, -1.193e-07, 0.0, -1.0, -1.193e-07, -0.002381, -0.9993, -0.03635, -0.01929, -0.9972, -0.07198, 0.02052, -0.9972, -0.07164, -0.05269, -0.9972, -0.0527, -0.01805, -0.9972, -0.0723, -0.07198, -0.9972, -0.01929, -0.03639, -0.9993, -0.002387, 0.0, -1.0, -1.193e-07, 0.0, -1.0, -1.193e-07, 0.0, -1.0, -1.193e-07, 0.0, -1.0, -1.193e-07, 0.0, -1.0, -1.193e-07, 0.0, -1.0, -1.193e-07, 0.0, -1.0, -1.193e-07, 0.3402, -0.9379, -0.06848, 0.0892, -0.9923, -0.08536, 0.0, -1.0, -1.193e-07, 0.002384, -0.9993, 0.03639, -0.03839, -0.9972, 0.06393, 0.03728, -0.9972, 0.06458, -0.001282, -0.9972, 0.07456, 0.07169, -0.9972, -0.02054, 0.06393, -0.9972, -0.03839, 0.0272, -0.9993, -0.0243, 0.0, -1.0, -1.193e-07, 0.0, -1.0, -1.193e-07, 0.0, -1.0, -1.193e-07, 0.0, -1.0, -1.193e-07, 0.9972, 0.03546, -0.06535, 0.9979, 0.0, -0.0654, 0.9979, 0.0, -0.0654, 0.9988, -0.02564, -0.04091, -0.2582, 0.07039, 0.9635, -0.3041, -0.05193, 0.9512, -0.08981, -0.02564, 0.9956, -0.08981, 0.02564, 0.9956, 0.5399, 0.05199, -0.8401, 0.5399, -0.05197, -0.8401, 0.3041, -0.05197, -0.9512, 0.2582, 0.07039, -0.9635, -0.5, 0.0, 0.866, -0.7071, 0.0, 0.7071, -0.7071, 0.0, 0.7071, -0.5, 0.0, 0.866, -0.7071, 0.0, -0.7071, -0.866, 0.0, -0.5, -0.866, 0.0, -0.5, -0.7071, 0.0, -0.7071, -0.7071, 0.0, -0.7071, -0.866, 0.0, -0.5, -0.866, 0.0, -0.5, -0.7071, 0.0, -0.7071, -0.9758, 0.05197, -0.2122, -0.9635, -0.07044, -0.2582, -0.9988, -0.02564, -0.04092, -0.9988, 0.02563, -0.04091, -0.8876, 0.05195, 0.4576, -0.8876, -0.05194, 0.4576, -0.7389, -0.05194, 0.6718, -0.7054, 0.07039, 0.7053, -0.8401, -0.05197, -0.5399, -0.8876, 0.05197, -0.4576, -0.6717, 0.05197, -0.739, -0.7054, -0.07044, -0.7053, 0.9758, 0.05195, -0.2123, 0.9758, -0.05197, -0.2123, 0.8876, -0.05197, -0.4576, 0.8876, 0.05197, -0.4576, -0.3394, 0.07245, 0.9379, -0.3394, -0.07245, 0.9379, -0.0654, 0.0, 0.9979, -0.0654, 0.0, 0.9979, 0.8876, 0.05197, -0.4576, 0.8876, -0.05197, -0.4576, 0.739, -0.05197, -0.6717, 0.7053, 0.07044, -0.7054, -0.0654, 0.0, 0.9979, -0.2588, 0.0, 0.9659, -0.2588, 0.0, 0.9659, -0.0654, 0.0, 0.9979, 0.7071, 0.0, -0.7071, 0.866, 0.0, -0.5, 0.866, 0.0, -0.5, 0.7071, 0.0, -0.7071, 0.9979, 0.0, 0.0654, 0.9659, 0.0, 0.2588, 0.9659, 0.0, 0.2588, 0.9979, 0.0, 0.0654, -0.9979, 0.0, 0.0654, -0.9659, 0.0, 0.2588, -0.9659, 0.0, 0.2588, -0.9979, 0.0, 0.0654, 0.739, 0.05198, -0.6717, 0.7053, -0.07044, -0.7054, 0.4576, -0.05199, -0.8876, 0.4987, 0.07044, -0.8639, 0.866, 0.0, -0.5, 0.9659, 0.0, -0.2588, 0.9659, 0.0, -0.2588, 0.866, 0.0, -0.5, -0.5399, 0.05194, 0.8401, -0.5399, -0.05194, 0.8401, -0.3041, -0.05193, 0.9512, -0.2582, 0.07039, 0.9635, -0.02052, 0.9972, -0.07164, 0.07451, 0.9972, 0.001285, 0.06454, 0.9972, -0.03726, 0.03615, 0.9972, -0.06517, 0.03639, 0.9993, -0.002387, -6.27e-08, 1.0, 1.962e-08, -6.27e-08, 1.0, 1.962e-08, -6.27e-08, 1.0, 1.962e-08, -6.27e-08, 1.0, 1.962e-08, -6.27e-08, 1.0, 1.962e-08, -6.27e-08, 1.0, 1.962e-08, -6.27e-08, 1.0, 1.962e-08, -0.3402, 0.9379, -0.06848, -6.222e-08, 0.9923, -0.1235, -6.27e-08, 1.0, 1.962e-08, -0.0276, 0.9993, 0.02377, -0.01929, 0.9972, 0.07198, 0.02054, 0.9972, 0.07169, -0.05272, 0.9972, 0.05274, -0.06458, 0.9972, 0.03729, -0.03615, 0.9972, 0.06517, -0.0238, 0.9993, 0.02764, -6.27e-08, 1.0, 1.962e-08, -6.27e-08, 1.0, 1.962e-08, -6.27e-08, 1.0, 1.962e-08, -6.27e-08, 1.0, 1.962e-08, -6.27e-08, 1.0, 1.962e-08, -6.27e-08, 1.0, 1.962e-08, -6.27e-08, 1.0, 1.962e-08, -6.27e-08, 1.0, 1.962e-08, -6.27e-08, 1.0, 1.962e-08, 0.002377, 0.9993, -0.0364, 0.01929, 0.9972, -0.07198, -0.866, 0.0, 0.5, -0.9659, 0.0, 0.2588, -0.9659, 0.0, 0.2588, -0.866, 0.0, 0.5, 0.0, 0.0, 1.0, 0.0, 0.0, 1.0, -0.08981, 0.02564, 0.9956, -0.08981, -0.02564, 0.9956, 0.7071, 0.0, -0.7071, 0.866, 0.0, -0.5, 0.866, 0.0, -0.5, 0.7071, 0.0, -0.7071, 0.8401, -0.05194, 0.5399, 0.8876, 0.05194, 0.4576, 0.6718, 0.05195, 0.7389, 0.7054, -0.07039, 0.7054, 8.495e-08, -1.0, -1.962e-08, -0.0364, -0.9993, 0.002377, -0.06389, -0.9972, -0.03837, -0.07169, -0.9972, -0.02054, -0.05274, -0.9972, 0.05272, -0.07235, -0.9972, 0.01806, -0.01929, -0.9972, 0.07198, -0.02764, -0.9993, 0.0238, 8.495e-08, -1.0, -1.962e-08, -0.05462, -0.9923, 0.1107, -0.1702, -0.9379, -0.3024, 8.495e-08, -1.0, -1.962e-08, 8.495e-08, -1.0, -1.962e-08, 8.495e-08, -1.0, -1.962e-08, 8.495e-08, -1.0, -1.962e-08, 8.495e-08, -1.0, -1.962e-08, 8.495e-08, -1.0, -1.962e-08, 8.495e-08, -1.0, -1.962e-08, 0.0272, -0.9993, 0.0243, 0.07198, -0.9972, -0.01929, 0.07164, -0.9972, 0.02052, 0.0527, -0.9972, -0.05269, 0.0723, -0.9972, -0.01805, 0.01929, -0.9972, -0.07198, 0.02764, -0.9993, -0.0238, 8.495e-08, -1.0, -1.962e-08, 8.495e-08, -1.0, -1.962e-08, 8.495e-08, -1.0, -1.962e-08, 8.495e-08, -1.0, -1.962e-08, 8.495e-08, -1.0, -1.962e-08, 8.495e-08, -1.0, -1.962e-08, 8.495e-08, -1.0, -1.962e-08, 8.495e-08, -1.0, -1.962e-08, -0.08982, -0.02563, -0.9956, -0.06537, 0.03546, -0.9972, 0.0, 0.0, -1.0, 0.0, 0.0, -1.0, -0.06521, -0.9972, 0.03617, 0.02427, -0.9993, 0.02717, 0.0, -1.0, 1.57e-07, -0.05462, -0.9923, 0.1107, -0.1702, -0.9379, -0.3024, 0.0, -1.0, 1.57e-07, 0.0, -1.0, 1.57e-07, 0.0, -1.0, 1.57e-07, 0.0, -1.0, 1.57e-07, 0.0, -1.0, 1.57e-07, 0.0, -1.0, 1.57e-07, 0.0, -1.0, 1.57e-07, 0.0272, -0.9993, 0.0243, 0.07199, -0.9972, -0.01928, 0.07164, -0.9972, 0.02052, -0.001285, -0.9972, -0.07451, 0.03726, -0.9972, -0.06454, 0.06517, -0.9972, -0.03615, 0.02764, -0.9993, -0.0238, 0.0, -1.0, 1.57e-07, 0.0, -1.0, 1.57e-07, 0.0, -1.0, 1.57e-07, 0.0, -1.0, 1.57e-07, 0.0, -1.0, 1.57e-07, 0.0, -1.0, 1.57e-07, 0.0, -1.0, 1.57e-07, 0.0, -1.0, 1.57e-07, 0.0, -1.0, 1.57e-07, -0.03639, -0.9993, 0.002384, -0.07198, -0.9972, 0.01929, -0.07169, -0.9972, -0.02054, -0.07456, -0.9972, -0.001282, -0.03729, -0.9972, 0.06458, -0.9512, -0.05197, -0.3041, -0.9758, 0.05197, -0.2122, -0.8876, 0.05197, -0.4576, -0.8401, -0.05197, -0.5399, -0.2588, 0.0, -0.9659, -0.5, 0.0, -0.866, -0.5, 0.0, -0.866, -0.2588, 0.0, -0.9659, -0.9758, 0.05197, -0.2122, -0.9512, -0.05197, -0.3041, -0.9956, -0.02563, -0.08981, -0.9988, 0.02563, -0.04091, -0.9956, -0.02563, -0.08981, -0.9979, 0.0, -0.0654, -0.9979, 0.0, -0.0654, -0.9988, 0.02563, -0.04091, 0.08981, -0.02564, 0.9956, 0.06536, 0.03541, 0.9972, 0.0, 0.0, 1.0, 0.0, 0.0, 1.0, 0.0, 0.0, -1.0, 0.04094, 0.0256, -0.9988, 0.08978, -0.0256, -0.9956, 0.0, 0.0, -1.0, -0.6718, 0.05194, 0.7389, -0.7389, -0.05194, 0.6718, -0.4576, -0.05194, 0.8876, -0.4988, 0.07039, 0.8639, -0.0654, 0.0, 0.9979, -0.2588, 0.0, 0.9659, -0.2588, 0.0, 0.9659, -0.0654, 0.0, 0.9979, 0.0654, 0.0, -0.9979, 0.2588, 0.0, -0.9659, 0.2588, 0.0, -0.9659, 0.0654, 0.0, -0.9979, 0.08765, 0.3358, 0.9379, 0.0654, 0.0, 0.9979, 0.0654, 0.0, 0.9979, 0.3394, -0.07245, 0.9379, 0.739, 0.05199, -0.6717, 0.7054, -0.07044, -0.7053, 0.4576, -0.05198, -0.8876, 0.4988, 0.07044, -0.8639, 0.9758, -0.05194, 0.2123, 0.9635, 0.07039, 0.2582, 0.8401, 0.05195, 0.5399, 0.8639, -0.07039, 0.4988, 0.2588, 0.0, -0.9659, 0.5, 0.0, -0.866, 0.5, 0.0, -0.866, 0.2588, 0.0, -0.9659, 0.5, 0.0, -0.866, 0.7071, 0.0, -0.7071, 0.7071, 0.0, -0.7071, 0.5, 0.0, -0.866, 0.9988, 0.02564, -0.04091, 0.9979, 0.0, -0.0654, 0.9979, 0.0, -0.0654, 0.9972, -0.03546, -0.06536, 0.9512, -0.05197, -0.3041, 0.9635, 0.07039, -0.2582, 0.9988, 0.02564, -0.04091, 0.9972, -0.03546, -0.06536, 0.0, -0.9397, 0.342, 0.0, -0.9397, 0.342, 0.0, -0.9397, 0.342, 0.0, -0.9397, 0.342, -0.002387, 0.9993, -0.03639, -8.433e-08, 1.0, -1.492e-08, -8.433e-08, 1.0, -1.492e-08, -8.433e-08, 1.0, -1.492e-08, -8.433e-08, 1.0, -1.492e-08, -8.433e-08, 1.0, -1.492e-08, -8.433e-08, 1.0, -1.492e-08, -8.433e-08, 1.0, -1.492e-08, -8.433e-08, 1.0, -1.492e-08, -8.433e-08, 1.0, -1.492e-08, 0.0272, 0.9993, -0.0243, 0.07203, 0.9972, 0.0193, 0.06459, 0.9972, 0.03728, 0.07456, 0.9972, -0.001282, 0.07235, 0.9972, 0.01806, 0.01932, 0.9972, 0.07203, 0.02764, 0.9993, 0.0238, -8.433e-08, 1.0, -1.492e-08, -0.04223, 0.9923, 0.116, 0.1702, 0.9379, -0.3024, -8.433e-08, 1.0, -1.492e-08, -8.433e-08, 1.0, -1.492e-08, -8.433e-08, 1.0, -1.492e-08, -8.433e-08, 1.0, -1.492e-08, -8.433e-08, 1.0, -1.492e-08, -8.433e-08, 1.0, -1.492e-08, -8.433e-08, 1.0, -1.492e-08, -0.0364, 0.9993, -0.002384, -0.07198, 0.9972, -0.01929, -0.06454, 0.9972, -0.03726, -0.07451, 0.9972, 0.001281, -0.0723, 0.9972, -0.01805, -0.01929, 0.9972, -0.07198, -1.0, 0.0, 0.0, -1.0, 0.0, 0.0, -1.0, 0.0, 0.0, -1.0, 0.0, 0.0, 0.9979, 0.0, -0.0654, 0.9659, 0.0, -0.2588, 0.9659, 0.0, -0.2588, 0.9979, 0.0, -0.0654, -0.9758, 0.05196, 0.2123, -0.9635, -0.07039, 0.2582, -0.8639, -0.07039, 0.4988, -0.8876, 0.05194, 0.4576, 1.0, 0.0, 0.0, 1.0, 0.0, 0.0, 1.0, 0.0, 0.0, 1.0, 0.0, 0.0, -0.9758, -0.05193, 0.2123, -0.9635, 0.07039, 0.2582, -0.9988, 0.02564, 0.04091, -0.9988, -0.02564, 0.04091, 0.3041, 0.05199, -0.9512, 0.2582, -0.07039, -0.9635, 0.08978, -0.0256, -0.9956, 0.04094, 0.0256, -0.9988, -0.2582, 0.07039, 0.9635, -0.2123, -0.05196, 0.9758, -0.04095, -0.0256, 0.9988, -0.06536, 0.03546, 0.9972, -0.4988, 0.07039, 0.8639, -0.4576, -0.05195, 0.8876, -0.2123, -0.05196, 0.9758, -0.2582, 0.07039, 0.9635, -0.7054, 0.07039, 0.7053, -0.6718, -0.05194, 0.7389, -0.4576, -0.05195, 0.8876, -0.4988, 0.07039, 0.8639, -0.5, 0.0, 0.866, -0.7071, 0.0, 0.7071, -0.7071, 0.0, 0.7071, -0.5, 0.0, 0.866, -0.0654, 0.0, 0.9979, -0.2588, 0.0, 0.9659, -0.2588, 0.0, 0.9659, -0.0654, 0.0, 0.9979, 0.0654, 0.0, -0.9979, 0.0, 0.0, -1.0, 0.0, 0.0, -1.0, 0.0654, 0.0, -0.9979, -0.8876, 0.05195, 0.4576, -0.8639, -0.07039, 0.4988, -0.7389, -0.05194, 0.6718, -0.6718, 0.05194, 0.7389, 0.2588, 0.0, -0.9659, 0.5, 0.0, -0.866, 0.5, 0.0, -0.866, 0.2588, 0.0, -0.9659, -0.07169, -0.9972, -0.02054, -0.07456, -0.9972, -0.001282, -0.03729, -0.9972, 0.06458, -0.06517, -0.9972, 0.03615, 0.0243, -0.9993, 0.0272, 6.27e-08, -1.0, 5.886e-08, 0.04223, -0.9923, 0.116, -0.1702, -0.9379, -0.3024, 6.27e-08, -1.0, 5.886e-08, 6.27e-08, -1.0, 5.886e-08, 6.27e-08, -1.0, 5.886e-08, 6.27e-08, -1.0, 5.886e-08, 6.27e-08, -1.0, 5.886e-08, 6.27e-08, -1.0, 5.886e-08, 6.27e-08, -1.0, 5.886e-08, 0.0364, -0.9993, -0.002384, 0.06389, -0.9972, 0.03837, 0.07164, -0.9972, 0.02052, 0.0527, -0.9972, -0.05269, 0.03726, -0.9972, -0.06454, 0.01929, -0.9972, -0.07198, 0.002387, -0.9993, -0.03639, 6.27e-08, -1.0, 5.886e-08, 6.27e-08, -1.0, 5.886e-08, 6.27e-08, -1.0, 5.886e-08, 6.27e-08, -1.0, 5.886e-08, 6.27e-08, -1.0, 5.886e-08, 6.27e-08, -1.0, 5.886e-08, 6.27e-08, -1.0, 5.886e-08, 6.27e-08, -1.0, 5.886e-08, 6.27e-08, -1.0, 5.886e-08, -0.0272, -0.9993, -0.0243, -0.07198, -0.9972, 0.01929, 0.02054, 0.9972, 0.07169, -0.05273, 0.9972, 0.05273, -0.06458, 0.9972, 0.03729, -0.03617, 0.9972, 0.06521, -0.03639, 0.9993, 0.002387, 0.0, 1.0, 4.317e-07, 0.0, 1.0, 4.317e-07, 0.0, 1.0, 4.317e-07, 0.0, 1.0, 4.317e-07, 0.0, 1.0, 4.317e-07, 0.0, 1.0, 4.317e-07, 0.0, 1.0, 4.317e-07, 0.0, 1.0, 4.317e-07, 0.0, 1.0, 4.317e-07, -0.02427, 0.9993, -0.02717, -0.03837, 0.9972, -0.06389, -0.02052, 0.9972, -0.07164, -0.001281, 0.9972, -0.07451, 0.06454, 0.9972, -0.03726, 0.07198, 0.9972, -0.01929, 0.0238, 0.9993, -0.02764, 0.0, 1.0, 4.317e-07, 0.0, 1.0, 4.317e-07, 0.0, 1.0, 4.317e-07, 0.0, 1.0, 4.317e-07, 0.0, 1.0, 4.317e-07, 0.0, 1.0, 4.317e-07, 0.0, 1.0, 4.317e-07, -0.3402, 0.9379, -0.06847, 0.0, 0.9923, -0.1235, 0.0, 1.0, 4.317e-07, -0.0276, 0.9993, 0.02377, -0.0193, 0.9972, 0.07203, -0.866, 0.0, 0.5, -0.9659, 0.0, 0.2588, -0.9659, 0.0, 0.2588, -0.866, 0.0, 0.5, 0.0, 0.0, -1.0, 0.04092, 0.02564, -0.9988, 0.08978, -0.0256, -0.9956, 0.0, 0.0, -1.0, 0.3041, 0.05194, -0.9512, 0.2582, -0.07044, -0.9635, 0.08978, -0.0256, -0.9956, 0.04092, 0.02564, -0.9988, -0.8876, 0.05194, 0.4576, -0.8639, -0.07039, 0.4988, -0.6718, -0.05194, 0.7389, -0.7054, 0.07039, 0.7053])] * 3)])

# ---- objects
ob_sc_74_6_1_5x2_9mm_p0_95mm = bpy.data.objects.new('SC-74-6_1.5x2.9mm_P0.95mm', me_shape_9_indexedfaceset_003)

# ---- transforms, parenting, visibility, modifiers, constraints
ob_sc_74_6_1_5x2_9mm_p0_95mm.location = (0.0, 0.0, 0.0)
_m = ob_sc_74_6_1_5x2_9mm_p0_95mm.modifiers.new('Bevel', 'BEVEL')
_m.width = 0.003
_m.width_pct = 0.003
_m.segments = 3

# ---- collection membership
col_sc_74_6_1_5x2_9mm_p0_95mm.objects.link(ob_sc_74_6_1_5x2_9mm_p0_95mm)

# ---- scene / render settings (as saved in the file)
scene.frame_start = 1; scene.frame_end = 250; scene.frame_set(1)
scene.render.engine = 'BLENDER_EEVEE_NEXT'
scene.cycles.sampling_pattern = 'TABULATED_SOBOL'
scene.cycles.use_light_tree = False
scene.eevee.ray_tracing_options.trace_max_roughness = 0.0
scene.view_settings.view_transform = 'Filmic'
bpy.context.view_layer.update()

# ---- added for rendering (the .blend has no active camera and no usable light): camera, sun
cam_auto = bpy.data.cameras.new('AutoCamera')
cam_auto.lens = 50.0
cam_auto.sensor_width = 36.0
cam_auto.clip_end = 1000.0
ob_auto_camera = bpy.data.objects.new('AutoCamera', cam_auto)
scene.collection.objects.link(ob_auto_camera)
ob_auto_camera.location = (3.56557, -4.2858, 3.40164)
ob_auto_camera.rotation_euler = (1.09748, -7.21219e-08, 0.694738)
scene.camera = ob_auto_camera
light_auto_sun = bpy.data.lights.new('AutoSun', 'SUN')
light_auto_sun.energy = 3.0
light_auto_sun.angle = 0.0523599
ob_auto_sun = bpy.data.objects.new('AutoSun', light_auto_sun)
scene.collection.objects.link(ob_auto_sun)
ob_auto_sun.rotation_euler = (0.872665, 0.174533, 0.523599)
bpy.context.view_layer.update()
